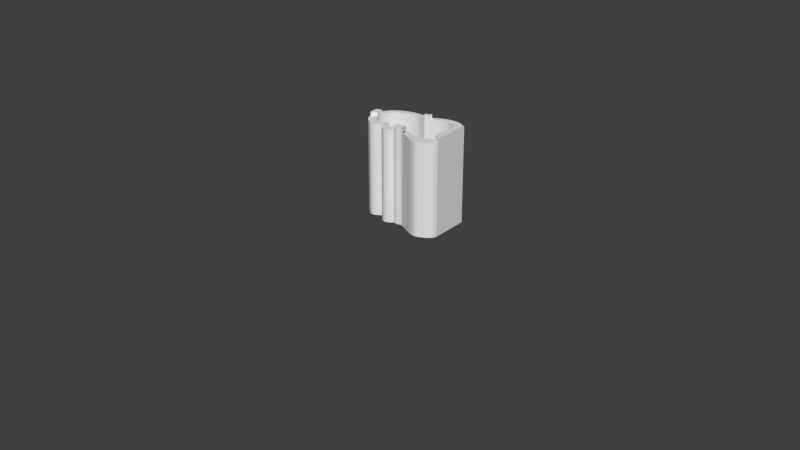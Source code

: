 # Source: noisa-solid-flaps-THICK.blend  (saved by Blender 2.71.0; exported with 4.5.12 LTS)
import bpy
from mathutils import Matrix  # noqa: F401  (used for matrix-valued properties, if any)

bpy.ops.wm.read_factory_settings(use_empty=True)
scene = bpy.context.scene
scene.name = 'Scene'

# ---- collections
col_collection_1 = bpy.data.collections.new('Collection 1'); scene.collection.children.link(col_collection_1)

# ---- materials (node trees are filled in below, after node groups)
mat_svgmat_007 = bpy.data.materials.new('SVGMat.007')
mat_svgmat_007.alpha_threshold = 0.0
mat_svgmat_007.use_transparent_shadow = False
mat_svgmat_007.diffuse_color = (0.2392, 1.0, 0.02353, 1.0)
mat_svgmat_007.roughness = 0.5
mat_svgmat_007.line_color = (0.0, 0.0, 0.0, 1.0)
mat_svgmat_005 = bpy.data.materials.new('SVGMat.005')
mat_svgmat_005.alpha_threshold = 0.0
mat_svgmat_005.use_transparent_shadow = False
mat_svgmat_005.diffuse_color = (0.2392, 1.0, 0.02353, 1.0)
mat_svgmat_005.roughness = 0.5
mat_svgmat_005.line_color = (0.0, 0.0, 0.0, 1.0)
mat_svgmat_004 = bpy.data.materials.new('SVGMat.004')
mat_svgmat_004.alpha_threshold = 0.0
mat_svgmat_004.use_transparent_shadow = False
mat_svgmat_004.diffuse_color = (0.2392, 1.0, 0.02353, 1.0)
mat_svgmat_004.roughness = 0.5
mat_svgmat_004.line_color = (0.0, 0.0, 0.0, 1.0)
mat_svgmat_003 = bpy.data.materials.new('SVGMat.003')
mat_svgmat_003.alpha_threshold = 0.0
mat_svgmat_003.use_transparent_shadow = False
mat_svgmat_003.diffuse_color = (0.2392, 1.0, 0.02353, 1.0)
mat_svgmat_003.roughness = 0.5
mat_svgmat_003.line_color = (0.0, 0.0, 0.0, 1.0)
mat_svgmat_002 = bpy.data.materials.new('SVGMat.002')
mat_svgmat_002.alpha_threshold = 0.0
mat_svgmat_002.use_transparent_shadow = False
mat_svgmat_002.diffuse_color = (0.2392, 1.0, 0.02353, 1.0)
mat_svgmat_002.roughness = 0.5
mat_svgmat_002.line_color = (0.0, 0.0, 0.0, 1.0)
mat_svgmat_001 = bpy.data.materials.new('SVGMat.001')
mat_svgmat_001.alpha_threshold = 0.0
mat_svgmat_001.use_transparent_shadow = False
mat_svgmat_001.diffuse_color = (0.2392, 1.0, 0.02353, 1.0)
mat_svgmat_001.roughness = 0.5
mat_svgmat_001.line_color = (0.0, 0.0, 0.0, 1.0)

# ---- material node trees

# ---- world
world_world = bpy.data.worlds.new('World'); scene.world = world_world
world_world.color = (0.05088, 0.05088, 0.05088)
world_world.use_sun_shadow = False
world_world.sun_shadow_jitter_overblur = 0.0
world_world.cycles.sampling_method = 'MANUAL'
world_world.cycles.sample_map_resolution = 256

# ---- meshes
me_mesh = bpy.data.meshes.new('Mesh')
me_mesh.from_pydata([(0.08648, -0.1185, -0.01), (0.0839, -0.1187, -0.01), (0.08123, -0.1177, -0.01), (0.0761, -0.1137, -0.01), (0.07275, -0.109, -0.01), (0.07094, -0.1038, -0.01), (0.07039, -0.09855, -0.01), (0.07086, -0.09362, -0.01), (0.07207, -0.08933, -0.01), (0.07377, -0.08604, -0.01), (0.07521, -0.08385, -0.01), (0.07666, -0.08167, -0.01), (0.07847, -0.0795, -0.01), (0.08096, -0.07731, -0.01), (0.08446, -0.07509, -0.01), (0.0893, -0.07284, -0.01), (0.0958, -0.07054, -0.01), (0.1023, -0.06913, -0.01), (0.1077, -0.06899, -0.01), (0.1121, -0.06968, -0.01), (0.1156, -0.07076, -0.01), (0.1183, -0.07179, -0.01), (0.1201, -0.07233, -0.01), (0.1212, -0.07194, -0.01), (0.1236, -0.06981, -0.01), (0.1279, -0.06703, -0.01), (0.1337, -0.06429, -0.01), (0.1404, -0.06229, -0.01), (0.1476, -0.06169, -0.01), (0.1547, -0.0632, -0.01), (0.1614, -0.06749, -0.01), (0.1646, -0.07086, -0.01), (0.167, -0.07406, -0.01), (0.1671, -0.116, -0.01), (0.1655, -0.12, -0.01), (0.1628, -0.1229, -0.01), (0.1594, -0.1251, -0.01), (0.1559, -0.1268, -0.01), (0.1526, -0.1285, -0.01), (0.1489, -0.1292, -0.01), (0.1445, -0.1284, -0.01), (0.1398, -0.1265, -0.01), (0.1351, -0.1241, -0.01), (0.1307, -0.1218, -0.01), (0.1269, -0.12, -0.01), (0.1251, -0.1192, -0.01), (0.1247, -0.1189, -0.01), (0.1239, -0.1188, -0.01), (0.123, -0.1189, -0.01), (0.1218, -0.119, -0.01), (0.1207, -0.1192, -0.01), (0.1197, -0.1194, -0.01), (0.1189, -0.1196, -0.01), (0.1183, -0.1197, -0.01), (0.1175, -0.1196, -0.01), (0.1167, -0.1195, -0.01), (0.1159, -0.1194, -0.01), (0.1151, -0.1193, -0.01), (0.1144, -0.1193, -0.01), (0.1139, -0.1195, -0.01), (0.1131, -0.12, -0.01), (0.1122, -0.1207, -0.01), (0.1111, -0.1214, -0.01), (0.11, -0.1222, -0.01), (0.1086, -0.1228, -0.01), (0.1071, -0.1233, -0.01), (0.1053, -0.1235, -0.01), (0.1028, -0.123, -0.01), (0.1007, -0.1216, -0.01), (0.09899, -0.1197, -0.01), (0.09765, -0.1177, -0.01), (0.0966, -0.1158, -0.01), (0.09579, -0.1144, -0.01), (0.09515, -0.1138, -0.01), (0.09427, -0.1143, -0.01), (0.0889, -0.1177, -0.01), (0.08648, -0.1185, -0.01), (0.08648, -0.1185, 0.5), (0.0839, -0.1187, 0.5), (0.08123, -0.1177, 0.5), (0.0761, -0.1137, 0.5), (0.07275, -0.109, 0.5), (0.07094, -0.1038, 0.5), (0.07039, -0.09855, 0.5), (0.07086, -0.09362, 0.5), (0.07207, -0.08933, 0.5), (0.07377, -0.08604, 0.5), (0.07521, -0.08385, 0.5), (0.07666, -0.08167, 0.5), (0.07847, -0.0795, 0.5), (0.08096, -0.07731, 0.5), (0.08446, -0.07509, 0.5), (0.0893, -0.07284, 0.5), (0.0958, -0.07054, 0.5), (0.1023, -0.06913, 0.5), (0.1077, -0.06899, 0.5), (0.1121, -0.06968, 0.5), (0.1156, -0.07076, 0.5), (0.1183, -0.07179, 0.5), (0.1201, -0.07233, 0.5), (0.1212, -0.07194, 0.5), (0.1236, -0.06981, 0.5), (0.1279, -0.06703, 0.5), (0.1337, -0.06429, 0.5), (0.1404, -0.06229, 0.5), (0.1476, -0.06169, 0.5), (0.1547, -0.0632, 0.5), (0.1614, -0.06749, 0.5), (0.1646, -0.07086, 0.5), (0.167, -0.07406, 0.5), (0.1671, -0.116, 0.5), (0.1655, -0.12, 0.5), (0.1628, -0.1229, 0.5), (0.1594, -0.1251, 0.5), (0.1559, -0.1268, 0.5), (0.1526, -0.1285, 0.5), (0.1489, -0.1292, 0.5), (0.1445, -0.1284, 0.5), (0.1398, -0.1265, 0.5), (0.1351, -0.1241, 0.5), (0.1307, -0.1218, 0.5), (0.1269, -0.12, 0.5), (0.1251, -0.1192, 0.5), (0.1247, -0.1189, 0.5), (0.1239, -0.1188, 0.5), (0.123, -0.1189, 0.5), (0.1218, -0.119, 0.5), (0.1207, -0.1192, 0.5), (0.1197, -0.1194, 0.5), (0.1189, -0.1196, 0.5), (0.1183, -0.1197, 0.5), (0.1175, -0.1196, 0.5), (0.1167, -0.1195, 0.5), (0.1159, -0.1194, 0.5), (0.1151, -0.1193, 0.5), (0.1144, -0.1193, 0.5), (0.1139, -0.1195, 0.5), (0.1131, -0.12, 0.5), (0.1122, -0.1207, 0.5), (0.1111, -0.1214, 0.5), (0.11, -0.1222, 0.5), (0.1086, -0.1228, 0.5), (0.1071, -0.1233, 0.5), (0.1053, -0.1235, 0.5), (0.1028, -0.123, 0.5), (0.1007, -0.1216, 0.5), (0.09899, -0.1197, 0.5), (0.09765, -0.1177, 0.5), (0.0966, -0.1158, 0.5), (0.09579, -0.1144, 0.5), (0.09515, -0.1138, 0.5), (0.09427, -0.1143, 0.5), (0.0889, -0.1177, 0.5), (0.08648, -0.1185, 0.5), (0.08405, -0.1176, 0.0444), (0.08174, -0.1168, 0.04441), (0.07687, -0.113, 0.04441), (0.07369, -0.1085, 0.04441), (0.07196, -0.1036, 0.04442), (0.07143, -0.09855, 0.04442), (0.07188, -0.09381, 0.04443), (0.07304, -0.08971, 0.04442), (0.07466, -0.08656, 0.04444), (0.07604, -0.0844, 0.04446), (0.07748, -0.08229, 0.04444), (0.07922, -0.08022, 0.04443), (0.08158, -0.07813, 0.04443), (0.08495, -0.07599, 0.04444), (0.08968, -0.07379, 0.04444), (0.09608, -0.07153, 0.04444), (0.1024, -0.07017, 0.04443), (0.1076, -0.07003, 0.04443), (0.1119, -0.07069, 0.04443), (0.1153, -0.07172, 0.04445), (0.1179, -0.07275, 0.04444), (0.1201, -0.07346, 0.04438), (0.1218, -0.07288, 0.0444), (0.1242, -0.07063, 0.04443), (0.1284, -0.06793, 0.04444), (0.134, -0.06526, 0.04443), (0.1406, -0.06331, 0.04442), (0.1475, -0.06275, 0.04441), (0.1543, -0.0642, 0.0444), (0.1607, -0.0683, 0.04442), (0.1638, -0.07152, 0.04444), (0.1659, -0.07442, 0.04438), (0.1661, -0.1158, 0.0444), (0.1646, -0.1194, 0.0444), (0.1621, -0.1221, 0.04442), (0.1589, -0.1242, 0.04444), (0.1554, -0.1259, 0.04446), (0.1522, -0.1275, 0.04442), (0.1489, -0.1281, 0.0444), (0.1448, -0.1274, 0.04442), (0.1402, -0.1256, 0.04444), (0.1355, -0.1232, 0.04446), (0.1311, -0.1209, 0.04445), (0.1273, -0.1191, 0.04446), (0.1256, -0.1183, 0.04443), (0.1251, -0.1179, 0.04439), (0.124, -0.1178, 0.04443), (0.1229, -0.1179, 0.04444), (0.1217, -0.118, 0.04445), (0.1205, -0.1182, 0.04445), (0.1195, -0.1184, 0.04446), (0.1188, -0.1186, 0.04444), (0.1183, -0.1186, 0.04443), (0.1176, -0.1186, 0.04445), (0.1168, -0.1185, 0.04446), (0.116, -0.1184, 0.04445), (0.1151, -0.1183, 0.04444), (0.1143, -0.1183, 0.04442), (0.1135, -0.1185, 0.04441), (0.1125, -0.1191, 0.04445), (0.1116, -0.1199, 0.04446), (0.1106, -0.1206, 0.04445), (0.1095, -0.1213, 0.04444), (0.1082, -0.1218, 0.04443), (0.1069, -0.1222, 0.04443), (0.1053, -0.1224, 0.04441), (0.1032, -0.122, 0.0444), (0.1014, -0.1208, 0.04441), (0.09981, -0.1191, 0.04443), (0.09852, -0.1172, 0.04445), (0.09748, -0.1153, 0.04446), (0.09661, -0.1137, 0.0444), (0.09532, -0.1126, 0.04439), (0.09378, -0.1133, 0.04443), (0.08844, -0.1168, 0.04442), (0.0862, -0.1177, 0.04436), (0.08644, -0.1176, 0.04436), (0.1168, -0.1185, 0.5), (0.116, -0.1184, 0.5), (0.1076, -0.07, 0.5), (0.1119, -0.07066, 0.5), (0.09851, -0.1172, 0.5), (0.09747, -0.1153, 0.5), (0.1661, -0.1158, 0.5), (0.1646, -0.1194, 0.5), (0.07747, -0.08227, 0.5), (0.07919, -0.0802, 0.5), (0.1229, -0.1179, 0.5), (0.1217, -0.118, 0.5), (0.1095, -0.1213, 0.5), (0.1083, -0.1219, 0.5), (0.134, -0.06523, 0.5), (0.1406, -0.06327, 0.5), (0.07365, -0.1085, 0.5), (0.07192, -0.1036, 0.5), (0.1402, -0.1256, 0.5), (0.1355, -0.1232, 0.5), (0.1151, -0.1183, 0.5), (0.1153, -0.07171, 0.5), (0.09657, -0.1137, 0.5), (0.1621, -0.1221, 0.5), (0.08156, -0.07811, 0.5), (0.1205, -0.1182, 0.5), (0.1069, -0.1223, 0.5), (0.1475, -0.0627, 0.5), (0.1311, -0.1209, 0.5), (0.0714, -0.09855, 0.5), (0.1143, -0.1183, 0.5), (0.1179, -0.07274, 0.5), (0.09531, -0.1127, 0.5), (0.1589, -0.1242, 0.5), (0.08494, -0.07597, 0.5), (0.1195, -0.1184, 0.5), (0.1053, -0.1224, 0.5), (0.1544, -0.06414, 0.5), (0.07184, -0.0938, 0.5), (0.1273, -0.1191, 0.5), (0.1135, -0.1185, 0.5), (0.1201, -0.07338, 0.5), (0.09379, -0.1134, 0.5), (0.1554, -0.1259, 0.5), (0.08967, -0.07377, 0.5), (0.1188, -0.1186, 0.5), (0.1031, -0.122, 0.5), (0.1607, -0.06827, 0.5), (0.073, -0.0897, 0.5), (0.1242, -0.1113, 0.5), (0.1125, -0.1192, 0.5), (0.1218, -0.07282, 0.5), (0.08846, -0.1168, 0.5), (0.08644, -0.1175, 0.5), (0.08404, -0.1176, 0.5), (0.1522, -0.1275, 0.5), (0.1183, -0.1187, 0.5), (0.09607, -0.07151, 0.5), (0.1013, -0.1208, 0.5), (0.1638, -0.0715, 0.5), (0.07464, -0.08654, 0.5), (0.1238, -0.1111, 0.5), (0.1116, -0.1199, 0.5), (0.1242, -0.0706, 0.5), (0.08616, -0.1176, 0.5), (0.08171, -0.1168, 0.5), (0.1489, -0.1282, 0.5), (0.1176, -0.1186, 0.5), (0.1024, -0.07013, 0.5), (0.09978, -0.1191, 0.5), (0.166, -0.0744, 0.5), (0.07604, -0.0844, 0.5), (0.124, -0.1178, 0.5), (0.1106, -0.1206, 0.5), (0.1284, -0.0679, 0.5), (0.07683, -0.113, 0.5), (0.1448, -0.1274, 0.5), (0.167, -0.07406, 0.52), (0.1671, -0.116, 0.52), (0.1661, -0.1158, 0.52), (0.166, -0.0744, 0.52), (0.1251, -0.1192, 0.52), (0.1247, -0.1189, 0.52), (0.1239, -0.1188, 0.52), (0.123, -0.1189, 0.52), (0.1218, -0.119, 0.52), (0.1207, -0.1192, 0.52), (0.1197, -0.1194, 0.52), (0.1189, -0.1196, 0.52), (0.1183, -0.1197, 0.52), (0.1175, -0.1196, 0.52), (0.1167, -0.1195, 0.52), (0.1159, -0.1194, 0.52), (0.1151, -0.1193, 0.52), (0.1144, -0.1193, 0.52), (0.1139, -0.1195, 0.52), (0.1168, -0.1185, 0.52), (0.116, -0.1184, 0.52), (0.1229, -0.1179, 0.52), (0.1217, -0.118, 0.52), (0.1151, -0.1183, 0.52), (0.1205, -0.1182, 0.52), (0.1143, -0.1183, 0.52), (0.1195, -0.1184, 0.52), (0.1135, -0.1185, 0.52), (0.1188, -0.1186, 0.52), (0.1242, -0.1113, 0.52), (0.1183, -0.1187, 0.52), (0.1238, -0.1111, 0.52), (0.1176, -0.1186, 0.52), (0.124, -0.1178, 0.52), (0.1183, -0.07179, 0.52), (0.1201, -0.07233, 0.52), (0.1212, -0.07194, 0.52), (0.1236, -0.06981, 0.52), (0.1179, -0.07274, 0.52), (0.1201, -0.07338, 0.52), (0.1218, -0.07282, 0.52), (0.1242, -0.0706, 0.52), (0.07094, -0.1038, 0.52), (0.07039, -0.09855, 0.52), (0.07086, -0.09362, 0.52), (0.07192, -0.1036, 0.52), (0.0714, -0.09855, 0.52), (0.07184, -0.0938, 0.52), (0.1168, -0.1185, 0.0009963), (0.1168, -0.1185, 0.5), (0.116, -0.1184, 0.5), (0.116, -0.1184, 0.0009923), (0.1076, -0.07003, 0.0009651), (0.1076, -0.07, 0.5), (0.1119, -0.07066, 0.5), (0.1119, -0.07069, 0.0009713), (0.09852, -0.1172, 0.0009849), (0.09851, -0.1172, 0.5), (0.09747, -0.1153, 0.5), (0.09748, -0.1153, 0.0009943), (0.1661, -0.1158, 0.0009362), (0.1661, -0.1158, 0.5), (0.1646, -0.1194, 0.5), (0.1646, -0.1194, 0.0009407), (0.07748, -0.08229, 0.0009787), (0.07747, -0.08227, 0.5), (0.07919, -0.0802, 0.5), (0.07922, -0.08022, 0.0009692), (0.1229, -0.1179, 0.0009828), (0.1229, -0.1179, 0.5), (0.1217, -0.118, 0.5), (0.1217, -0.118, 0.0009894), (0.1095, -0.1213, 0.0009762), (0.1095, -0.1213, 0.5), (0.1083, -0.1219, 0.5), (0.1082, -0.1218, 0.0009694), (0.134, -0.06526, 0.0009697), (0.134, -0.06523, 0.5), (0.1406, -0.06327, 0.5), (0.1406, -0.06331, 0.0009606), (0.07369, -0.1085, 0.0009509), (0.07365, -0.1085, 0.5), (0.07192, -0.1036, 0.5), (0.07196, -0.1036, 0.0009568), (0.1402, -0.1256, 0.0009816), (0.1402, -0.1256, 0.5), (0.1355, -0.1232, 0.5), (0.1355, -0.1232, 0.0009952), (0.116, -0.1184, 0.0009923), (0.116, -0.1184, 0.5), (0.1151, -0.1183, 0.5), (0.1151, -0.1183, 0.0009773), (0.1119, -0.07069, 0.0009713), (0.1119, -0.07066, 0.5), (0.1153, -0.07171, 0.5), (0.1153, -0.07172, 0.0009848), (0.09748, -0.1153, 0.0009943), (0.09747, -0.1153, 0.5), (0.09657, -0.1137, 0.5), (0.09661, -0.1137, 0.0009425), (0.1646, -0.1194, 0.0009407), (0.1646, -0.1194, 0.5), (0.1621, -0.1221, 0.5), (0.1621, -0.1221, 0.0009551), (0.07922, -0.08022, 0.0009692), (0.07919, -0.0802, 0.5), (0.08156, -0.07811, 0.5), (0.08158, -0.07813, 0.000969), (0.1217, -0.118, 0.0009894), (0.1217, -0.118, 0.5), (0.1205, -0.1182, 0.5), (0.1205, -0.1182, 0.0009926), (0.1082, -0.1218, 0.0009694), (0.1083, -0.1219, 0.5), (0.1069, -0.1223, 0.5), (0.1069, -0.1222, 0.0009653), (0.1406, -0.06331, 0.0009606), (0.1406, -0.06327, 0.5), (0.1475, -0.0627, 0.5), (0.1475, -0.06275, 0.0009488), (0.1355, -0.1232, 0.0009952), (0.1355, -0.1232, 0.5), (0.1311, -0.1209, 0.5), (0.1311, -0.1209, 0.000989), (0.07196, -0.1036, 0.0009568), (0.07192, -0.1036, 0.5), (0.0714, -0.09855, 0.5), (0.07143, -0.09855, 0.0009623), (0.1151, -0.1183, 0.0009773), (0.1151, -0.1183, 0.5), (0.1143, -0.1183, 0.5), (0.1143, -0.1183, 0.0009531), (0.1153, -0.07172, 0.0009848), (0.1153, -0.07171, 0.5), (0.1179, -0.07274, 0.5), (0.1179, -0.07275, 0.0009818), (0.09661, -0.1137, 0.0009425), (0.09657, -0.1137, 0.5), (0.09531, -0.1127, 0.5), (0.09532, -0.1126, 0.0009238), (0.1621, -0.1221, 0.0009551), (0.1621, -0.1221, 0.5), (0.1589, -0.1242, 0.5), (0.1589, -0.1242, 0.0009756), (0.08158, -0.07813, 0.000969), (0.08156, -0.07811, 0.5), (0.08494, -0.07597, 0.5), (0.08495, -0.07599, 0.000974), (0.1205, -0.1182, 0.0009926), (0.1205, -0.1182, 0.5), (0.1195, -0.1184, 0.5), (0.1195, -0.1184, 0.0009933), (0.1069, -0.1222, 0.0009653), (0.1069, -0.1223, 0.5), (0.1053, -0.1224, 0.5), (0.1053, -0.1224, 0.0009472), (0.1475, -0.06275, 0.0009488), (0.1475, -0.0627, 0.5), (0.1544, -0.06414, 0.5), (0.1543, -0.0642, 0.0009394), (0.07143, -0.09855, 0.0009623), (0.0714, -0.09855, 0.5), (0.07184, -0.0938, 0.5), (0.07188, -0.09381, 0.0009648), (0.1311, -0.1209, 0.000989), (0.1311, -0.1209, 0.5), (0.1273, -0.1191, 0.5), (0.1273, -0.1191, 0.0009965), (0.1143, -0.1183, 0.0009531), (0.1143, -0.1183, 0.5), (0.1135, -0.1185, 0.5), (0.1135, -0.1185, 0.0009464), (0.1179, -0.07275, 0.0009818), (0.1179, -0.07274, 0.5), (0.1201, -0.07338, 0.5), (0.1201, -0.07346, 0.0009185), (0.09532, -0.1126, 0.0009238), (0.09531, -0.1127, 0.5), (0.09379, -0.1134, 0.5), (0.09378, -0.1133, 0.0009712), (0.1589, -0.1242, 0.0009756), (0.1589, -0.1242, 0.5), (0.1554, -0.1259, 0.5), (0.1554, -0.1259, 0.0009991), (0.08495, -0.07599, 0.000974), (0.08494, -0.07597, 0.5), (0.08967, -0.07377, 0.5), (0.08968, -0.07379, 0.0009801), (0.1195, -0.1184, 0.0009933), (0.1195, -0.1184, 0.5), (0.1188, -0.1186, 0.5), (0.1188, -0.1186, 0.0009752), (0.1053, -0.1224, 0.0009472), (0.1053, -0.1224, 0.5), (0.1031, -0.122, 0.5), (0.1032, -0.122, 0.0009371), (0.1543, -0.0642, 0.0009394), (0.1544, -0.06414, 0.5), (0.1607, -0.06827, 0.5), (0.1607, -0.0683, 0.0009567), (0.07188, -0.09381, 0.0009648), (0.07184, -0.0938, 0.5), (0.073, -0.0897, 0.5), (0.07304, -0.08971, 0.0009616), (0.1273, -0.1191, 0.0009965), (0.1273, -0.1191, 0.5), (0.1256, -0.1183, 0.5), (0.1256, -0.1183, 0.000967), (0.1135, -0.1185, 0.0009464), (0.1135, -0.1185, 0.5), (0.1125, -0.1192, 0.5), (0.1125, -0.1191, 0.0009844), (0.1201, -0.07346, 0.0009185), (0.1201, -0.07338, 0.5), (0.1218, -0.07282, 0.5), (0.1218, -0.07288, 0.0009356), (0.09378, -0.1133, 0.0009712), (0.09379, -0.1134, 0.5), (0.08846, -0.1168, 0.5), (0.08844, -0.1168, 0.0009551), (0.08644, -0.1176, 0.0008935), (0.08644, -0.1175, 0.5), (0.08404, -0.1176, 0.5), (0.08405, -0.1176, 0.0009382), (0.1554, -0.1259, 0.0009991), (0.1554, -0.1259, 0.5), (0.1522, -0.1275, 0.5), (0.1522, -0.1275, 0.0009547), (0.1188, -0.1186, 0.0009752), (0.1188, -0.1186, 0.5), (0.1183, -0.1187, 0.5), (0.1183, -0.1186, 0.0009675), (0.08968, -0.07379, 0.0009801), (0.08967, -0.07377, 0.5), (0.09607, -0.07151, 0.5), (0.09608, -0.07153, 0.0009747), (0.1032, -0.122, 0.0009371), (0.1031, -0.122, 0.5), (0.1013, -0.1208, 0.5), (0.1014, -0.1208, 0.0009523), (0.1607, -0.0683, 0.0009567), (0.1607, -0.06827, 0.5), (0.1638, -0.0715, 0.5), (0.1638, -0.07152, 0.0009756), (0.07304, -0.08971, 0.0009616), (0.073, -0.0897, 0.5), (0.07464, -0.08654, 0.5), (0.07466, -0.08656, 0.000979), (0.1256, -0.1183, 0.000967), (0.1256, -0.1183, 0.5), (0.1251, -0.118, 0.5), (0.1251, -0.1179, 0.0009294), (0.1125, -0.1191, 0.0009844), (0.1125, -0.1192, 0.5), (0.1116, -0.1199, 0.5), (0.1116, -0.1199, 0.0009976), (0.1218, -0.07288, 0.0009356), (0.1218, -0.07282, 0.5), (0.1242, -0.0706, 0.5), (0.1242, -0.07063, 0.0009684), (0.08844, -0.1168, 0.0009551), (0.08846, -0.1168, 0.5), (0.08616, -0.1176, 0.5), (0.0862, -0.1177, 0.0008935), (0.08405, -0.1176, 0.0009382), (0.08404, -0.1176, 0.5), (0.08171, -0.1168, 0.5), (0.08174, -0.1168, 0.0009434), (0.1522, -0.1275, 0.0009547), (0.1522, -0.1275, 0.5), (0.1489, -0.1282, 0.5), (0.1489, -0.1281, 0.0009362), (0.1183, -0.1186, 0.0009675), (0.1183, -0.1187, 0.5), (0.1176, -0.1186, 0.5), (0.1176, -0.1186, 0.0009842), (0.09608, -0.07153, 0.0009747), (0.09607, -0.07151, 0.5), (0.1024, -0.07013, 0.5), (0.1024, -0.07017, 0.0009637), (0.1014, -0.1208, 0.0009523), (0.1013, -0.1208, 0.5), (0.09978, -0.1191, 0.5), (0.09981, -0.1191, 0.0009694), (0.1638, -0.07152, 0.0009756), (0.1638, -0.0715, 0.5), (0.166, -0.0744, 0.5), (0.1659, -0.07442, 0.0009172), (0.07466, -0.08656, 0.000979), (0.07464, -0.08654, 0.5), (0.07604, -0.0844, 0.5), (0.07604, -0.0844, 0.0009978), (0.1251, -0.1179, 0.0009294), (0.1251, -0.118, 0.5), (0.124, -0.1178, 0.5), (0.124, -0.1178, 0.0009673), (0.1116, -0.1199, 0.0009976), (0.1116, -0.1199, 0.5), (0.1106, -0.1206, 0.5), (0.1106, -0.1206, 0.0009854), (0.1242, -0.07063, 0.0009684), (0.1242, -0.0706, 0.5), (0.1284, -0.0679, 0.5), (0.1284, -0.06793, 0.000974), (0.08174, -0.1168, 0.0009434), (0.08171, -0.1168, 0.5), (0.07683, -0.113, 0.5), (0.07687, -0.113, 0.000948), (0.1489, -0.1281, 0.0009362), (0.1489, -0.1282, 0.5), (0.1448, -0.1274, 0.5), (0.1448, -0.1274, 0.000963), (0.1176, -0.1186, 0.0009842), (0.1176, -0.1186, 0.5), (0.1168, -0.1185, 0.5), (0.1168, -0.1185, 0.0009963), (0.1024, -0.07017, 0.0009637), (0.1024, -0.07013, 0.5), (0.1076, -0.07, 0.5), (0.1076, -0.07003, 0.0009651), (0.09981, -0.1191, 0.0009694), (0.09978, -0.1191, 0.5), (0.09851, -0.1172, 0.5), (0.09852, -0.1172, 0.0009849), (0.1659, -0.07442, 0.0009172), (0.166, -0.0744, 0.5), (0.1661, -0.1158, 0.5), (0.1661, -0.1158, 0.0009362), (0.07604, -0.0844, 0.0009978), (0.07604, -0.0844, 0.5), (0.07747, -0.08227, 0.5), (0.07748, -0.08229, 0.0009787), (0.124, -0.1178, 0.0009673), (0.124, -0.1178, 0.5), (0.1229, -0.1179, 0.5), (0.1229, -0.1179, 0.0009828), (0.1106, -0.1206, 0.0009854), (0.1106, -0.1206, 0.5), (0.1095, -0.1213, 0.5), (0.1095, -0.1213, 0.0009762), (0.1284, -0.06793, 0.000974), (0.1284, -0.0679, 0.5), (0.134, -0.06523, 0.5), (0.134, -0.06526, 0.0009697), (0.07687, -0.113, 0.000948), (0.07683, -0.113, 0.5), (0.07365, -0.1085, 0.5), (0.07369, -0.1085, 0.0009509), (0.1448, -0.1274, 0.000963), (0.1448, -0.1274, 0.5), (0.1402, -0.1256, 0.5), (0.1402, -0.1256, 0.0009816), (0.1242, -0.0706, 0.5), (0.1218, -0.07282, 0.5), (0.1218, -0.07282, 0.52), (0.1242, -0.0706, 0.52), (0.1183, -0.1187, 0.5), (0.1188, -0.1186, 0.5), (0.1188, -0.1186, 0.52), (0.1183, -0.1187, 0.52), (0.1176, -0.1186, 0.5), (0.1183, -0.1187, 0.5), (0.1183, -0.1187, 0.52), (0.1176, -0.1186, 0.52), (0.1135, -0.1185, 0.5), (0.1143, -0.1183, 0.5), (0.1143, -0.1183, 0.52), (0.1135, -0.1185, 0.52), (0.1143, -0.1183, 0.5), (0.1151, -0.1183, 0.5), (0.1151, -0.1183, 0.52), (0.1143, -0.1183, 0.52), (0.1229, -0.1179, 0.5), (0.124, -0.1178, 0.5), (0.124, -0.1178, 0.52), (0.1229, -0.1179, 0.52), (0.1151, -0.1183, 0.5), (0.116, -0.1184, 0.5), (0.116, -0.1184, 0.52), (0.1151, -0.1183, 0.52), (0.1661, -0.1158, 0.5), (0.166, -0.0744, 0.5), (0.166, -0.0744, 0.52), (0.1661, -0.1158, 0.52), (0.1205, -0.1182, 0.5), (0.1217, -0.118, 0.5), (0.1217, -0.118, 0.52), (0.1205, -0.1182, 0.52), (0.1195, -0.1184, 0.5), (0.1205, -0.1182, 0.5), (0.1205, -0.1182, 0.52), (0.1195, -0.1184, 0.52), (0.1217, -0.118, 0.5), (0.1229, -0.1179, 0.5), (0.1229, -0.1179, 0.52), (0.1217, -0.118, 0.52), (0.1188, -0.1186, 0.5), (0.1195, -0.1184, 0.5), (0.1195, -0.1184, 0.52), (0.1188, -0.1186, 0.52), (0.1168, -0.1185, 0.5), (0.1176, -0.1186, 0.5), (0.1176, -0.1186, 0.52), (0.1168, -0.1185, 0.52), (0.124, -0.1178, 0.5), (0.1251, -0.118, 0.5), (0.1251, -0.118, 0.52), (0.124, -0.1178, 0.52), (0.116, -0.1184, 0.5), (0.1168, -0.1185, 0.5), (0.1168, -0.1185, 0.52), (0.116, -0.1184, 0.52), (0.1218, -0.07282, 0.5), (0.1201, -0.07338, 0.5), (0.1201, -0.07338, 0.52), (0.1218, -0.07282, 0.52), (0.1201, -0.07338, 0.5), (0.1179, -0.07274, 0.5), (0.1179, -0.07274, 0.52), (0.1201, -0.07338, 0.52), (0.07184, -0.0938, 0.5), (0.0714, -0.09855, 0.5), (0.0714, -0.09855, 0.52), (0.07184, -0.0938, 0.52), (0.0714, -0.09855, 0.5), (0.07192, -0.1036, 0.5), (0.07192, -0.1036, 0.52), (0.0714, -0.09855, 0.52), (0.1168, -0.1185, 0.0009963), (0.1168, -0.1185, 0.5), (0.116, -0.1184, 0.5), (0.116, -0.1184, 0.0009923), (0.1076, -0.07003, 0.0009651), (0.1076, -0.07, 0.5), (0.1119, -0.07066, 0.5), (0.1119, -0.07069, 0.0009713), (0.09852, -0.1172, 0.0009849), (0.09851, -0.1172, 0.5), (0.09747, -0.1153, 0.5), (0.09748, -0.1153, 0.0009943), (0.1661, -0.1158, 0.0009362), (0.1661, -0.1158, 0.5), (0.1646, -0.1194, 0.5), (0.1646, -0.1194, 0.0009407), (0.07748, -0.08229, 0.0009787), (0.07747, -0.08227, 0.5), (0.07919, -0.0802, 0.5), (0.07922, -0.08022, 0.0009692), (0.1229, -0.1179, 0.0009828), (0.1229, -0.1179, 0.5), (0.1217, -0.118, 0.5), (0.1217, -0.118, 0.0009894), (0.1095, -0.1213, 0.0009762), (0.1095, -0.1213, 0.5), (0.1083, -0.1219, 0.5), (0.1082, -0.1218, 0.0009694), (0.134, -0.06526, 0.0009697), (0.134, -0.06523, 0.5), (0.1406, -0.06327, 0.5), (0.1406, -0.06331, 0.0009606), (0.07369, -0.1085, 0.0009509), (0.07365, -0.1085, 0.5), (0.07192, -0.1036, 0.5), (0.07196, -0.1036, 0.0009568), (0.1402, -0.1256, 0.0009816), (0.1402, -0.1256, 0.5), (0.1355, -0.1232, 0.5), (0.1355, -0.1232, 0.0009952), (0.116, -0.1184, 0.0009923), (0.116, -0.1184, 0.5), (0.1151, -0.1183, 0.5), (0.1151, -0.1183, 0.0009773), (0.1119, -0.07069, 0.0009713), (0.1119, -0.07066, 0.5), (0.1153, -0.07171, 0.5), (0.1153, -0.07172, 0.0009848), (0.09748, -0.1153, 0.0009943), (0.09747, -0.1153, 0.5), (0.09657, -0.1137, 0.5), (0.09661, -0.1137, 0.0009425), (0.1646, -0.1194, 0.0009407), (0.1646, -0.1194, 0.5), (0.1621, -0.1221, 0.5), (0.1621, -0.1221, 0.0009551), (0.07922, -0.08022, 0.0009692), (0.07919, -0.0802, 0.5), (0.08156, -0.07811, 0.5), (0.08158, -0.07813, 0.000969), (0.1217, -0.118, 0.0009894), (0.1217, -0.118, 0.5), (0.1205, -0.1182, 0.5), (0.1205, -0.1182, 0.0009926), (0.1082, -0.1218, 0.0009694), (0.1083, -0.1219, 0.5), (0.1069, -0.1223, 0.5), (0.1069, -0.1222, 0.0009653), (0.1406, -0.06331, 0.0009606), (0.1406, -0.06327, 0.5), (0.1475, -0.0627, 0.5), (0.1475, -0.06275, 0.0009488), (0.1355, -0.1232, 0.0009952), (0.1355, -0.1232, 0.5), (0.1311, -0.1209, 0.5), (0.1311, -0.1209, 0.000989), (0.07196, -0.1036, 0.0009568), (0.07192, -0.1036, 0.5), (0.0714, -0.09855, 0.5), (0.07143, -0.09855, 0.0009623), (0.1151, -0.1183, 0.0009773), (0.1151, -0.1183, 0.5), (0.1143, -0.1183, 0.5), (0.1143, -0.1183, 0.0009531), (0.1153, -0.07172, 0.0009848), (0.1153, -0.07171, 0.5), (0.1179, -0.07274, 0.5), (0.1179, -0.07275, 0.0009818), (0.09661, -0.1137, 0.0009425), (0.09657, -0.1137, 0.5), (0.09531, -0.1127, 0.5), (0.09532, -0.1126, 0.0009238), (0.1621, -0.1221, 0.0009551), (0.1621, -0.1221, 0.5), (0.1589, -0.1242, 0.5), (0.1589, -0.1242, 0.0009756), (0.08158, -0.07813, 0.000969), (0.08156, -0.07811, 0.5), (0.08494, -0.07597, 0.5), (0.08495, -0.07599, 0.000974), (0.1205, -0.1182, 0.0009926), (0.1205, -0.1182, 0.5), (0.1195, -0.1184, 0.5), (0.1195, -0.1184, 0.0009933), (0.1069, -0.1222, 0.0009653), (0.1069, -0.1223, 0.5), (0.1053, -0.1224, 0.5), (0.1053, -0.1224, 0.0009472), (0.1475, -0.06275, 0.0009488), (0.1475, -0.0627, 0.5), (0.1544, -0.06414, 0.5), (0.1543, -0.0642, 0.0009394), (0.07143, -0.09855, 0.0009623), (0.0714, -0.09855, 0.5), (0.07184, -0.0938, 0.5), (0.07188, -0.09381, 0.0009648), (0.1311, -0.1209, 0.000989), (0.1311, -0.1209, 0.5), (0.1273, -0.1191, 0.5), (0.1273, -0.1191, 0.0009965), (0.1143, -0.1183, 0.0009531), (0.1143, -0.1183, 0.5), (0.1135, -0.1185, 0.5), (0.1135, -0.1185, 0.0009464), (0.1179, -0.07275, 0.0009818), (0.1179, -0.07274, 0.5), (0.1201, -0.07338, 0.5), (0.1201, -0.07346, 0.0009185), (0.09532, -0.1126, 0.0009238), (0.09531, -0.1127, 0.5), (0.09379, -0.1134, 0.5), (0.09378, -0.1133, 0.0009712), (0.1589, -0.1242, 0.0009756), (0.1589, -0.1242, 0.5), (0.1554, -0.1259, 0.5), (0.1554, -0.1259, 0.0009991), (0.08495, -0.07599, 0.000974), (0.08494, -0.07597, 0.5), (0.08967, -0.07377, 0.5), (0.08968, -0.07379, 0.0009801), (0.1195, -0.1184, 0.0009933), (0.1195, -0.1184, 0.5), (0.1188, -0.1186, 0.5), (0.1188, -0.1186, 0.0009752), (0.1053, -0.1224, 0.0009472), (0.1053, -0.1224, 0.5), (0.1031, -0.122, 0.5), (0.1032, -0.122, 0.0009371), (0.1543, -0.0642, 0.0009394), (0.1544, -0.06414, 0.5), (0.1607, -0.06827, 0.5), (0.1607, -0.0683, 0.0009567), (0.07188, -0.09381, 0.0009648), (0.07184, -0.0938, 0.5), (0.073, -0.0897, 0.5), (0.07304, -0.08971, 0.0009616), (0.1273, -0.1191, 0.0009965), (0.1273, -0.1191, 0.5), (0.1256, -0.1183, 0.5), (0.1256, -0.1183, 0.000967), (0.1135, -0.1185, 0.0009464), (0.1135, -0.1185, 0.5), (0.1125, -0.1192, 0.5), (0.1125, -0.1191, 0.0009844), (0.1201, -0.07346, 0.0009185), (0.1201, -0.07338, 0.5), (0.1218, -0.07282, 0.5), (0.1218, -0.07288, 0.0009356), (0.09378, -0.1133, 0.0009712), (0.09379, -0.1134, 0.5), (0.08846, -0.1168, 0.5), (0.08844, -0.1168, 0.0009551), (0.08644, -0.1176, 0.0008935), (0.08644, -0.1175, 0.5), (0.08404, -0.1176, 0.5), (0.08405, -0.1176, 0.0009382), (0.1554, -0.1259, 0.0009991), (0.1554, -0.1259, 0.5), (0.1522, -0.1275, 0.5), (0.1522, -0.1275, 0.0009547), (0.1188, -0.1186, 0.0009752), (0.1188, -0.1186, 0.5), (0.1183, -0.1187, 0.5), (0.1183, -0.1186, 0.0009675), (0.08968, -0.07379, 0.0009801), (0.08967, -0.07377, 0.5), (0.09607, -0.07151, 0.5), (0.09608, -0.07153, 0.0009747), (0.1032, -0.122, 0.0009371), (0.1031, -0.122, 0.5), (0.1013, -0.1208, 0.5), (0.1014, -0.1208, 0.0009523), (0.1607, -0.0683, 0.0009567), (0.1607, -0.06827, 0.5), (0.1638, -0.0715, 0.5), (0.1638, -0.07152, 0.0009756), (0.07304, -0.08971, 0.0009616), (0.073, -0.0897, 0.5), (0.07464, -0.08654, 0.5), (0.07466, -0.08656, 0.000979), (0.1256, -0.1183, 0.000967), (0.1256, -0.1183, 0.5), (0.1251, -0.118, 0.5), (0.1251, -0.1179, 0.0009294), (0.1125, -0.1191, 0.0009844), (0.1125, -0.1192, 0.5), (0.1116, -0.1199, 0.5), (0.1116, -0.1199, 0.0009976), (0.1218, -0.07288, 0.0009356), (0.1218, -0.07282, 0.5), (0.1242, -0.0706, 0.5), (0.1242, -0.07063, 0.0009684), (0.08844, -0.1168, 0.0009551), (0.08846, -0.1168, 0.5), (0.08616, -0.1176, 0.5), (0.0862, -0.1177, 0.0008935), (0.08405, -0.1176, 0.0009382), (0.08404, -0.1176, 0.5), (0.08171, -0.1168, 0.5), (0.08174, -0.1168, 0.0009434), (0.1522, -0.1275, 0.0009547), (0.1522, -0.1275, 0.5), (0.1489, -0.1282, 0.5), (0.1489, -0.1281, 0.0009362), (0.1183, -0.1186, 0.0009675), (0.1183, -0.1187, 0.5), (0.1176, -0.1186, 0.5), (0.1176, -0.1186, 0.0009842), (0.09608, -0.07153, 0.0009747), (0.09607, -0.07151, 0.5), (0.1024, -0.07013, 0.5), (0.1024, -0.07017, 0.0009637), (0.1014, -0.1208, 0.0009523), (0.1013, -0.1208, 0.5), (0.09978, -0.1191, 0.5), (0.09981, -0.1191, 0.0009694), (0.1638, -0.07152, 0.0009756), (0.1638, -0.0715, 0.5), (0.166, -0.0744, 0.5), (0.1659, -0.07442, 0.0009172), (0.07466, -0.08656, 0.000979), (0.07464, -0.08654, 0.5), (0.07604, -0.0844, 0.5), (0.07604, -0.0844, 0.0009978), (0.1251, -0.1179, 0.0009294), (0.1251, -0.118, 0.5), (0.124, -0.1178, 0.5), (0.124, -0.1178, 0.0009673), (0.1116, -0.1199, 0.0009976), (0.1116, -0.1199, 0.5), (0.1106, -0.1206, 0.5), (0.1106, -0.1206, 0.0009854), (0.1242, -0.07063, 0.0009684), (0.1242, -0.0706, 0.5), (0.1284, -0.0679, 0.5), (0.1284, -0.06793, 0.000974), (0.08174, -0.1168, 0.0009434), (0.08171, -0.1168, 0.5), (0.07683, -0.113, 0.5), (0.07687, -0.113, 0.000948), (0.1489, -0.1281, 0.0009362), (0.1489, -0.1282, 0.5), (0.1448, -0.1274, 0.5), (0.1448, -0.1274, 0.000963), (0.1176, -0.1186, 0.0009842), (0.1176, -0.1186, 0.5), (0.1168, -0.1185, 0.5), (0.1168, -0.1185, 0.0009963), (0.1024, -0.07017, 0.0009637), (0.1024, -0.07013, 0.5), (0.1076, -0.07, 0.5), (0.1076, -0.07003, 0.0009651), (0.09981, -0.1191, 0.0009694), (0.09978, -0.1191, 0.5), (0.09851, -0.1172, 0.5), (0.09852, -0.1172, 0.0009849), (0.1659, -0.07442, 0.0009172), (0.166, -0.0744, 0.5), (0.1661, -0.1158, 0.5), (0.1661, -0.1158, 0.0009362), (0.07604, -0.0844, 0.0009978), (0.07604, -0.0844, 0.5), (0.07747, -0.08227, 0.5), (0.07748, -0.08229, 0.0009787), (0.124, -0.1178, 0.0009673), (0.124, -0.1178, 0.5), (0.1229, -0.1179, 0.5), (0.1229, -0.1179, 0.0009828), (0.1106, -0.1206, 0.0009854), (0.1106, -0.1206, 0.5), (0.1095, -0.1213, 0.5), (0.1095, -0.1213, 0.0009762), (0.1284, -0.06793, 0.000974), (0.1284, -0.0679, 0.5), (0.134, -0.06523, 0.5), (0.134, -0.06526, 0.0009697), (0.07687, -0.113, 0.000948), (0.07683, -0.113, 0.5), (0.07365, -0.1085, 0.5), (0.07369, -0.1085, 0.0009509), (0.1448, -0.1274, 0.000963), (0.1448, -0.1274, 0.5), (0.1402, -0.1256, 0.5), (0.1402, -0.1256, 0.0009816), (0.1242, -0.0706, 0.5), (0.1218, -0.07282, 0.5), (0.1218, -0.07282, 0.52), (0.1242, -0.0706, 0.52), (0.1183, -0.1187, 0.5), (0.1188, -0.1186, 0.5), (0.1188, -0.1186, 0.52), (0.1183, -0.1187, 0.52), (0.1176, -0.1186, 0.5), (0.1183, -0.1187, 0.5), (0.1183, -0.1187, 0.52), (0.1176, -0.1186, 0.52), (0.1135, -0.1185, 0.5), (0.1143, -0.1183, 0.5), (0.1143, -0.1183, 0.52), (0.1135, -0.1185, 0.52), (0.1143, -0.1183, 0.5), (0.1151, -0.1183, 0.5), (0.1151, -0.1183, 0.52), (0.1143, -0.1183, 0.52), (0.1229, -0.1179, 0.5), (0.124, -0.1178, 0.5), (0.124, -0.1178, 0.52), (0.1229, -0.1179, 0.52), (0.1151, -0.1183, 0.5), (0.116, -0.1184, 0.5), (0.116, -0.1184, 0.52), (0.1151, -0.1183, 0.52), (0.1661, -0.1158, 0.5), (0.166, -0.0744, 0.5), (0.166, -0.0744, 0.52), (0.1661, -0.1158, 0.52), (0.1205, -0.1182, 0.5), (0.1217, -0.118, 0.5), (0.1217, -0.118, 0.52), (0.1205, -0.1182, 0.52), (0.1195, -0.1184, 0.5), (0.1205, -0.1182, 0.5), (0.1205, -0.1182, 0.52), (0.1195, -0.1184, 0.52), (0.1217, -0.118, 0.5), (0.1229, -0.1179, 0.5), (0.1229, -0.1179, 0.52), (0.1217, -0.118, 0.52), (0.1188, -0.1186, 0.5), (0.1195, -0.1184, 0.5), (0.1195, -0.1184, 0.52), (0.1188, -0.1186, 0.52), (0.1168, -0.1185, 0.5), (0.1176, -0.1186, 0.5), (0.1176, -0.1186, 0.52), (0.1168, -0.1185, 0.52), (0.124, -0.1178, 0.5), (0.1251, -0.118, 0.5), (0.1251, -0.118, 0.52), (0.124, -0.1178, 0.52), (0.116, -0.1184, 0.5), (0.1168, -0.1185, 0.5), (0.1168, -0.1185, 0.52), (0.116, -0.1184, 0.52), (0.1218, -0.07282, 0.5), (0.1201, -0.07338, 0.5), (0.1201, -0.07338, 0.52), (0.1218, -0.07282, 0.52), (0.1201, -0.07338, 0.5), (0.1179, -0.07274, 0.5), (0.1179, -0.07274, 0.52), (0.1201, -0.07338, 0.52), (0.07184, -0.0938, 0.5), (0.0714, -0.09855, 0.5), (0.0714, -0.09855, 0.52), (0.07184, -0.0938, 0.52), (0.0714, -0.09855, 0.5), (0.07192, -0.1036, 0.5), (0.07192, -0.1036, 0.52), (0.0714, -0.09855, 0.52), (0.1166, -0.1115, 0.0009963), (0.1166, -0.1115, 0.5), (0.1158, -0.1114, 0.5), (0.1158, -0.1114, 0.0009923), (0.1085, -0.0748, 0.0009651), (0.1085, -0.07478, 0.5), (0.1123, -0.07528, 0.5), (0.1122, -0.0753, 0.0009713), (0.1006, -0.1105, 0.0009849), (0.1006, -0.1105, 0.5), (0.09969, -0.109, 0.5), (0.09969, -0.109, 0.0009943), (0.1595, -0.1094, 0.0009362), (0.1596, -0.1094, 0.5), (0.1583, -0.1122, 0.5), (0.1582, -0.1121, 0.0009407), (0.08225, -0.08407, 0.0009787), (0.08223, -0.08406, 0.5), (0.08374, -0.08249, 0.5), (0.08376, -0.08251, 0.0009692), (0.1218, -0.111, 0.0009828), (0.1219, -0.111, 0.5), (0.1208, -0.1111, 0.5), (0.1208, -0.1111, 0.0009894), (0.1102, -0.1136, 0.0009762), (0.1102, -0.1136, 0.5), (0.1091, -0.114, 0.5), (0.1091, -0.114, 0.0009694), (0.1316, -0.07119, 0.0009697), (0.1316, -0.07117, 0.5), (0.1373, -0.06969, 0.5), (0.1373, -0.06972, 0.0009606), (0.07894, -0.1039, 0.0009509), (0.0789, -0.1039, 0.5), (0.07739, -0.1002, 0.5), (0.07743, -0.1002, 0.0009568), (0.137, -0.1168, 0.0009816), (0.137, -0.1169, 0.5), (0.1329, -0.1151, 0.5), (0.1329, -0.1151, 0.0009952), (0.1158, -0.1114, 0.0009923), (0.1158, -0.1114, 0.5), (0.1151, -0.1113, 0.5), (0.1151, -0.1113, 0.0009773), (0.1122, -0.0753, 0.0009713), (0.1123, -0.07528, 0.5), (0.1152, -0.07607, 0.5), (0.1152, -0.07608, 0.0009848), (0.09969, -0.109, 0.0009943), (0.09969, -0.109, 0.5), (0.0989, -0.1079, 0.5), (0.09894, -0.1078, 0.0009425), (0.1582, -0.1121, 0.0009407), (0.1583, -0.1122, 0.5), (0.1561, -0.1142, 0.5), (0.1561, -0.1142, 0.0009551), (0.08376, -0.08251, 0.0009692), (0.08374, -0.08249, 0.5), (0.08581, -0.08091, 0.5), (0.08582, -0.08093, 0.000969), (0.1208, -0.1111, 0.0009894), (0.1208, -0.1111, 0.5), (0.1198, -0.1113, 0.5), (0.1198, -0.1113, 0.0009926), (0.1091, -0.114, 0.0009694), (0.1091, -0.114, 0.5), (0.1079, -0.1143, 0.5), (0.1079, -0.1143, 0.0009653), (0.1373, -0.06972, 0.0009606), (0.1373, -0.06969, 0.5), (0.1433, -0.06926, 0.5), (0.1433, -0.0693, 0.0009488), (0.1329, -0.1151, 0.0009952), (0.1329, -0.1151, 0.5), (0.129, -0.1133, 0.5), (0.129, -0.1133, 0.000989), (0.07743, -0.1002, 0.0009568), (0.07739, -0.1002, 0.5), (0.07694, -0.09637, 0.5), (0.07697, -0.09637, 0.0009623), (0.1151, -0.1113, 0.0009773), (0.1151, -0.1113, 0.5), (0.1143, -0.1113, 0.5), (0.1143, -0.1113, 0.0009531), (0.1152, -0.07608, 0.0009848), (0.1152, -0.07607, 0.5), (0.1175, -0.07685, 0.5), (0.1175, -0.07686, 0.0009818), (0.09894, -0.1078, 0.0009425), (0.0989, -0.1079, 0.5), (0.0978, -0.1071, 0.5), (0.09781, -0.107, 0.0009238), (0.1561, -0.1142, 0.0009551), (0.1561, -0.1142, 0.5), (0.1533, -0.1158, 0.5), (0.1533, -0.1158, 0.0009756), (0.08582, -0.08093, 0.000969), (0.08581, -0.08091, 0.5), (0.08875, -0.0793, 0.5), (0.08877, -0.07931, 0.000974), (0.1198, -0.1113, 0.0009926), (0.1198, -0.1113, 0.5), (0.1189, -0.1114, 0.5), (0.1189, -0.1114, 0.0009933), (0.1079, -0.1143, 0.0009653), (0.1079, -0.1143, 0.5), (0.1066, -0.1145, 0.5), (0.1066, -0.1144, 0.0009472), (0.1433, -0.0693, 0.0009488), (0.1433, -0.06926, 0.5), (0.1493, -0.07034, 0.5), (0.1493, -0.07039, 0.0009394), (0.07697, -0.09637, 0.0009623), (0.07694, -0.09637, 0.5), (0.07733, -0.09278, 0.5), (0.07736, -0.09279, 0.0009648), (0.129, -0.1133, 0.000989), (0.129, -0.1133, 0.5), (0.1257, -0.1119, 0.5), (0.1257, -0.1119, 0.0009965), (0.1143, -0.1113, 0.0009531), (0.1143, -0.1113, 0.5), (0.1137, -0.1115, 0.5), (0.1136, -0.1115, 0.0009464), (0.1175, -0.07686, 0.0009818), (0.1175, -0.07685, 0.5), (0.1195, -0.07733, 0.5), (0.1195, -0.0774, 0.0009185), (0.09781, -0.107, 0.0009238), (0.0978, -0.1071, 0.5), (0.09648, -0.1076, 0.5), (0.09646, -0.1076, 0.0009712), (0.1533, -0.1158, 0.0009756), (0.1533, -0.1158, 0.5), (0.1503, -0.1171, 0.5), (0.1503, -0.1171, 0.0009991), (0.08877, -0.07931, 0.000974), (0.08875, -0.0793, 0.5), (0.09288, -0.07763, 0.5), (0.09289, -0.07764, 0.0009801), (0.1189, -0.1114, 0.0009933), (0.1189, -0.1114, 0.5), (0.1183, -0.1116, 0.5), (0.1183, -0.1115, 0.0009752), (0.1066, -0.1144, 0.0009472), (0.1066, -0.1145, 0.5), (0.1046, -0.1141, 0.5), (0.1046, -0.1141, 0.0009371), (0.1493, -0.07039, 0.0009394), (0.1493, -0.07034, 0.5), (0.1549, -0.07347, 0.5), (0.1549, -0.07349, 0.0009567), (0.07736, -0.09279, 0.0009648), (0.07733, -0.09278, 0.5), (0.07834, -0.08968, 0.5), (0.07837, -0.08969, 0.0009616), (0.1257, -0.1119, 0.0009965), (0.1257, -0.1119, 0.5), (0.1242, -0.1113, 0.5), (0.1242, -0.1113, 0.000967), (0.1136, -0.1115, 0.0009464), (0.1137, -0.1115, 0.5), (0.1128, -0.112, 0.5), (0.1128, -0.112, 0.0009844), (0.1195, -0.0774, 0.0009185), (0.1195, -0.07733, 0.5), (0.1209, -0.07691, 0.5), (0.1209, -0.07695, 0.0009356), (0.09646, -0.1076, 0.0009712), (0.09648, -0.1076, 0.5), (0.09183, -0.1102, 0.5), (0.09181, -0.1102, 0.0009551), (0.09007, -0.1108, 0.0008935), (0.09006, -0.1107, 0.5), (0.08797, -0.1108, 0.5), (0.08798, -0.1108, 0.0009382), (0.1503, -0.1171, 0.0009991), (0.1503, -0.1171, 0.5), (0.1475, -0.1183, 0.5), (0.1474, -0.1182, 0.0009547), (0.1183, -0.1115, 0.0009752), (0.1183, -0.1116, 0.5), (0.1178, -0.1116, 0.5), (0.1178, -0.1116, 0.0009675), (0.09289, -0.07764, 0.0009801), (0.09288, -0.07763, 0.5), (0.09846, -0.07592, 0.5), (0.09847, -0.07594, 0.0009747), (0.1046, -0.1141, 0.0009371), (0.1046, -0.1141, 0.5), (0.103, -0.1132, 0.5), (0.1031, -0.1132, 0.0009523), (0.1549, -0.07349, 0.0009567), (0.1549, -0.07347, 0.5), (0.1576, -0.07592, 0.5), (0.1576, -0.07593, 0.0009756), (0.07837, -0.08969, 0.0009616), (0.07834, -0.08968, 0.5), (0.07976, -0.08729, 0.5), (0.07978, -0.0873, 0.000979), (0.1242, -0.1113, 0.000967), (0.1242, -0.1113, 0.5), (0.1238, -0.1111, 0.5), (0.1238, -0.111, 0.0009294), (0.1128, -0.112, 0.0009844), (0.1128, -0.112, 0.5), (0.112, -0.1125, 0.5), (0.112, -0.1125, 0.0009976), (0.1209, -0.07695, 0.0009356), (0.1209, -0.07691, 0.5), (0.123, -0.07524, 0.5), (0.123, -0.07526, 0.0009684), (0.09181, -0.1102, 0.0009551), (0.09183, -0.1102, 0.5), (0.08982, -0.1108, 0.5), (0.08985, -0.1109, 0.0008935), (0.08798, -0.1108, 0.0009382), (0.08797, -0.1108, 0.5), (0.08594, -0.1102, 0.5), (0.08596, -0.1102, 0.0009434), (0.1474, -0.1182, 0.0009547), (0.1475, -0.1183, 0.5), (0.1445, -0.1188, 0.5), (0.1445, -0.1188, 0.0009362), (0.1178, -0.1116, 0.0009675), (0.1178, -0.1116, 0.5), (0.1173, -0.1116, 0.5), (0.1173, -0.1116, 0.0009842), (0.09847, -0.07594, 0.0009747), (0.09846, -0.07592, 0.5), (0.104, -0.07488, 0.5), (0.104, -0.07491, 0.0009637), (0.1031, -0.1132, 0.0009523), (0.103, -0.1132, 0.5), (0.1017, -0.1119, 0.5), (0.1017, -0.1119, 0.0009694), (0.1576, -0.07593, 0.0009756), (0.1576, -0.07592, 0.5), (0.1595, -0.07811, 0.5), (0.1594, -0.07812, 0.0009172), (0.07978, -0.0873, 0.000979), (0.07976, -0.08729, 0.5), (0.08099, -0.08567, 0.5), (0.08099, -0.08568, 0.0009978), (0.1238, -0.111, 0.0009294), (0.1238, -0.1111, 0.5), (0.1228, -0.111, 0.5), (0.1228, -0.1109, 0.0009673), (0.112, -0.1125, 0.0009976), (0.112, -0.1125, 0.5), (0.1111, -0.113, 0.5), (0.1111, -0.113, 0.0009854), (0.123, -0.07526, 0.0009684), (0.123, -0.07524, 0.5), (0.1267, -0.07319, 0.5), (0.1267, -0.07321, 0.000974), (0.08596, -0.1102, 0.0009434), (0.08594, -0.1102, 0.5), (0.08168, -0.1073, 0.5), (0.08171, -0.1073, 0.000948), (0.1445, -0.1188, 0.0009362), (0.1445, -0.1188, 0.5), (0.141, -0.1182, 0.5), (0.141, -0.1182, 0.000963), (0.1173, -0.1116, 0.0009842), (0.1173, -0.1116, 0.5), (0.1166, -0.1115, 0.5), (0.1166, -0.1115, 0.0009963), (0.104, -0.07491, 0.0009637), (0.104, -0.07488, 0.5), (0.1085, -0.07478, 0.5), (0.1085, -0.0748, 0.0009651), (0.1017, -0.1119, 0.0009694), (0.1017, -0.1119, 0.5), (0.1006, -0.1105, 0.5), (0.1006, -0.1105, 0.0009849), (0.1594, -0.07812, 0.0009172), (0.1595, -0.07811, 0.5), (0.1596, -0.1094, 0.5), (0.1595, -0.1094, 0.0009362), (0.08099, -0.08568, 0.0009978), (0.08099, -0.08567, 0.5), (0.08223, -0.08406, 0.5), (0.08225, -0.08407, 0.0009787), (0.1228, -0.1109, 0.0009673), (0.1228, -0.111, 0.5), (0.1219, -0.111, 0.5), (0.1218, -0.111, 0.0009828), (0.1111, -0.113, 0.0009854), (0.1111, -0.113, 0.5), (0.1102, -0.1136, 0.5), (0.1102, -0.1136, 0.0009762), (0.1267, -0.07321, 0.000974), (0.1267, -0.07319, 0.5), (0.1316, -0.07117, 0.5), (0.1316, -0.07119, 0.0009697), (0.08171, -0.1073, 0.000948), (0.08168, -0.1073, 0.5), (0.0789, -0.1039, 0.5), (0.07894, -0.1039, 0.0009509), (0.141, -0.1182, 0.000963), (0.141, -0.1182, 0.5), (0.137, -0.1169, 0.5), (0.137, -0.1168, 0.0009816), (0.123, -0.07524, 0.5), (0.1209, -0.07691, 0.5), (0.1209, -0.07691, 0.52), (0.123, -0.07524, 0.52), (0.1178, -0.1116, 0.5), (0.1183, -0.1116, 0.5), (0.1183, -0.1116, 0.52), (0.1178, -0.1116, 0.52), (0.1173, -0.1116, 0.5), (0.1178, -0.1116, 0.5), (0.1178, -0.1116, 0.52), (0.1173, -0.1116, 0.52), (0.1137, -0.1115, 0.5), (0.1143, -0.1113, 0.5), (0.1143, -0.1113, 0.52), (0.1137, -0.1115, 0.52), (0.1143, -0.1113, 0.5), (0.1151, -0.1113, 0.5), (0.1151, -0.1113, 0.52), (0.1143, -0.1113, 0.52), (0.1219, -0.111, 0.5), (0.1228, -0.111, 0.5), (0.1228, -0.111, 0.52), (0.1219, -0.111, 0.52), (0.1151, -0.1113, 0.5), (0.1158, -0.1114, 0.5), (0.1158, -0.1114, 0.52), (0.1151, -0.1113, 0.52), (0.1596, -0.1094, 0.5), (0.1595, -0.07811, 0.5), (0.1595, -0.07811, 0.52), (0.1596, -0.1094, 0.52), (0.1198, -0.1113, 0.5), (0.1208, -0.1111, 0.5), (0.1208, -0.1111, 0.52), (0.1198, -0.1113, 0.52), (0.1189, -0.1114, 0.5), (0.1198, -0.1113, 0.5), (0.1198, -0.1113, 0.52), (0.1189, -0.1114, 0.52), (0.1208, -0.1111, 0.5), (0.1219, -0.111, 0.5), (0.1219, -0.111, 0.52), (0.1208, -0.1111, 0.52), (0.1183, -0.1116, 0.5), (0.1189, -0.1114, 0.5), (0.1189, -0.1114, 0.52), (0.1183, -0.1116, 0.52), (0.1166, -0.1115, 0.5), (0.1173, -0.1116, 0.5), (0.1173, -0.1116, 0.52), (0.1166, -0.1115, 0.52), (0.1228, -0.111, 0.5), (0.1238, -0.1111, 0.5), (0.1238, -0.1111, 0.52), (0.1228, -0.111, 0.52), (0.1158, -0.1114, 0.5), (0.1166, -0.1115, 0.5), (0.1166, -0.1115, 0.52), (0.1158, -0.1114, 0.52), (0.1209, -0.07691, 0.5), (0.1195, -0.07733, 0.5), (0.1195, -0.07733, 0.52), (0.1209, -0.07691, 0.52), (0.1195, -0.07733, 0.5), (0.1175, -0.07685, 0.5), (0.1175, -0.07685, 0.52), (0.1195, -0.07733, 0.52), (0.07733, -0.09278, 0.5), (0.07694, -0.09637, 0.5), (0.07694, -0.09637, 0.52), (0.07733, -0.09278, 0.52), (0.07694, -0.09637, 0.5), (0.07739, -0.1002, 0.5), (0.07739, -0.1002, 0.52), (0.07694, -0.09637, 0.52)], [], [(1, 0, 76, 75, 74, 73, 72, 71, 70, 69, 68, 67, 66, 65, 64, 63, 62, 61, 60, 59, 58, 57, 56, 55, 54, 53, 52, 51, 50, 49, 48, 47, 46, 45, 44, 43, 42, 41, 40, 39, 38, 37, 36, 35, 34, 33, 32, 31, 30, 29, 28, 27, 26, 25, 24, 23, 22, 21, 20, 19, 18, 17, 16, 15, 14, 13, 12, 11, 10, 9, 8, 7, 6, 5, 4, 3, 2), (55, 56, 133, 132), (18, 19, 96, 95), (70, 71, 148, 147), (33, 34, 111, 110), (11, 12, 89, 88), (48, 49, 126, 125), (63, 64, 141, 140), (26, 27, 104, 103), (4, 5, 82, 81), (41, 42, 119, 118), (56, 57, 134, 133), (19, 20, 97, 96), (71, 72, 149, 148), (34, 35, 112, 111), (12, 13, 90, 89), (49, 50, 127, 126), (64, 65, 142, 141), (27, 28, 105, 104), (42, 43, 120, 119), (5, 6, 83, 82), (57, 58, 135, 134), (20, 21, 98, 97), (72, 73, 150, 149), (35, 36, 113, 112), (13, 14, 91, 90), (50, 51, 128, 127), (65, 66, 143, 142), (28, 29, 106, 105), (6, 7, 84, 83), (43, 44, 121, 120), (58, 59, 136, 135), (21, 22, 99, 98), (73, 74, 151, 150), (36, 37, 114, 113), (14, 15, 92, 91), (51, 52, 129, 128), (66, 67, 144, 143), (29, 30, 107, 106), (7, 8, 85, 84), (44, 45, 122, 121), (59, 60, 137, 136), (22, 23, 100, 99), (74, 75, 152, 151), (0, 1, 78, 77), (37, 38, 115, 114), (52, 53, 130, 129), (15, 16, 93, 92), (67, 68, 145, 144), (30, 31, 108, 107), (8, 9, 86, 85), (45, 46, 123, 122), (60, 61, 138, 137), (23, 24, 101, 100), (75, 76, 153, 152), (1, 2, 79, 78), (38, 39, 116, 115), (53, 54, 131, 130), (16, 17, 94, 93), (68, 69, 146, 145), (31, 32, 109, 108), (9, 10, 87, 86), (46, 47, 124, 123), (61, 62, 139, 138), (24, 25, 102, 101), (76, 0, 77, 153), (2, 3, 80, 79), (39, 40, 117, 116), (54, 55, 132, 131), (17, 18, 95, 94), (69, 70, 147, 146), (32, 33, 110, 109), (10, 11, 88, 87), (47, 48, 125, 124), (62, 63, 140, 139), (25, 26, 103, 102), (3, 4, 81, 80), (40, 41, 118, 117), (154, 155, 156, 157, 158, 159, 160, 161, 162, 163, 164, 165, 166, 167, 168, 169, 170, 171, 172, 173, 174, 175, 176, 177, 178, 179, 180, 181, 182, 183, 184, 185, 186, 187, 188, 189, 190, 191, 192, 193, 194, 195, 196, 197, 198, 199, 200, 201, 202, 203, 204, 205, 206, 207, 208, 209, 210, 211, 212, 213, 214, 215, 216, 217, 218, 219, 220, 221, 222, 223, 224, 225, 226, 227, 228, 229, 230), (866, 867, 1247, 1246), (1005, 1006, 1386, 1385), (892, 893, 1273, 1272), (761, 762, 1142, 1141), (1031, 1028, 1408, 1411), (918, 919, 1299, 1298), (787, 784, 1164, 1167), (1057, 1058, 1438, 1437), (813, 814, 1194, 1193), (944, 945, 1325, 1324), (1083, 1080, 1460, 1463), (839, 836, 1216, 1219), (970, 971, 1351, 1350), (1109, 1110, 1490, 1489), (865, 866, 1246, 1245), (1004, 1005, 1385, 1384), (891, 888, 1268, 1271), (760, 761, 1141, 1140), (1030, 1031, 1411, 1410), (786, 787, 1167, 1166), (917, 918, 1298, 1297), (1056, 1057, 1437, 1436), (812, 813, 1193, 1192), (943, 940, 1320, 1323), (1082, 1083, 1463, 1462), (838, 839, 1219, 1218), (969, 970, 1350, 1349), (1108, 1109, 1489, 1488), (864, 865, 1245, 1244), (1003, 1000, 1380, 1383), (759, 756, 1136, 1139), (890, 891, 1271, 1270), (1029, 1030, 1410, 1409), (785, 786, 1166, 1165), (916, 917, 1297, 1296), (1055, 1052, 1432, 1435), (811, 808, 1188, 1191), (942, 943, 1323, 1322), (1081, 1082, 1462, 1461), (837, 838, 1218, 1217), (968, 969, 1349, 1348), (1107, 1104, 1484, 1487), (863, 860, 1240, 1243), (1002, 1003, 1383, 1382), (758, 759, 1139, 1138), (889, 890, 1270, 1269), (1028, 1029, 1409, 1408), (784, 785, 1165, 1164), (915, 912, 1292, 1295), (1054, 1055, 1435, 1434), (810, 811, 1191, 1190), (941, 942, 1322, 1321), (1080, 1081, 1461, 1460), (836, 837, 1217, 1216), (967, 964, 1344, 1347), (1106, 1107, 1487, 1486), (862, 863, 1243, 1242), (1001, 1002, 1382, 1381), (757, 758, 1138, 1137), (888, 889, 1269, 1268), (1027, 1024, 1404, 1407), (914, 915, 1295, 1294), (783, 780, 1160, 1163), (1053, 1054, 1434, 1433), (229, 295, 284, 230), (809, 810, 1190, 1189), (940, 941, 1321, 1320), (1079, 1076, 1456, 1459), (835, 832, 1212, 1215), (966, 967, 1347, 1346), (1105, 1106, 1486, 1485), (861, 862, 1242, 1241), (1000, 1001, 1381, 1380), (887, 884, 1264, 1267), (756, 757, 1137, 1136), (1026, 1027, 1407, 1406), (913, 914, 1294, 1293), (92, 93, 288, 275), (130, 131, 321, 320), (144, 145, 289, 277), (107, 108, 290, 278), (85, 86, 291, 279), (132, 133, 323, 322), (782, 783, 1163, 1162), (137, 138, 293, 281), (115, 116, 297, 286), (78, 79, 296, 285), (152, 153, 295, 283), (93, 94, 299, 288), (134, 135, 325, 324), (108, 109, 301, 290), (145, 146, 300, 289), (123, 124, 314, 313), (86, 87, 302, 291), (101, 102, 305, 294), (138, 139, 304, 293), (116, 117, 307, 297), (79, 80, 306, 296), (153, 77, 284, 295), (94, 95, 233, 299), (1052, 1053, 1433, 1432), (110, 237, 310, 309), (146, 147, 235, 300), (808, 809, 1189, 1188), (87, 88, 239, 302), (102, 103, 245, 305), (139, 140, 243, 304), (117, 118, 249, 307), (80, 81, 247, 306), (95, 96, 234, 233), (125, 126, 316, 315), (110, 111, 238, 237), (147, 148, 236, 235), (88, 89, 240, 239), (939, 936, 1316, 1319), (103, 104, 246, 245), (140, 141, 244, 243), (81, 82, 248, 247), (118, 119, 250, 249), (96, 97, 252, 234), (127, 128, 318, 317), (111, 112, 254, 238), (148, 149, 253, 236), (89, 90, 255, 240), (1078, 1079, 1459, 1458), (104, 105, 258, 246), (141, 142, 257, 244), (248, 82, 350, 353), (119, 120, 259, 250), (97, 98, 262, 252), (834, 835, 1215, 1214), (112, 113, 264, 254), (149, 150, 263, 253), (129, 130, 320, 319), (90, 91, 265, 255), (105, 106, 268, 258), (142, 143, 267, 257), (120, 121, 270, 259), (84, 269, 355, 352), (101, 294, 349, 345), (965, 966, 1346, 1345), (113, 114, 274, 264), (150, 151, 273, 263), (91, 92, 275, 265), (136, 271, 335, 326), (106, 107, 278, 268), (143, 144, 277, 267), (84, 85, 279, 269), (121, 122, 280, 270), (262, 98, 342, 346), (136, 137, 281, 271), (77, 78, 285, 284), (114, 115, 286, 274), (151, 152, 283, 273), (308, 309, 310, 311), (301, 109, 308, 311), (1104, 1105, 1485, 1484), (109, 110, 309, 308), (319, 320, 338, 336), (312, 313, 339, 337), (320, 321, 340, 338), (313, 314, 341, 339), (321, 322, 327, 340), (314, 315, 329, 341), (322, 323, 328, 327), (315, 316, 330, 329), (323, 324, 331, 328), (316, 317, 332, 330), (324, 325, 333, 331), (317, 318, 334, 332), (325, 326, 335, 333), (318, 319, 336, 334), (860, 861, 1241, 1240), (128, 129, 319, 318), (999, 996, 1376, 1379), (126, 127, 317, 316), (886, 887, 1267, 1266), (755, 752, 1132, 1135), (124, 125, 315, 314), (135, 136, 326, 325), (1025, 1026, 1406, 1405), (912, 913, 1293, 1292), (292, 280, 337, 339), (122, 123, 313, 312), (133, 134, 324, 323), (781, 782, 1162, 1161), (280, 122, 312, 337), (131, 132, 322, 321), (344, 345, 349, 348), (342, 343, 347, 346), (343, 344, 348, 347), (1051, 1048, 1428, 1431), (807, 804, 1184, 1187), (100, 101, 345, 344), (99, 100, 344, 343), (98, 99, 343, 342), (350, 351, 354, 353), (351, 352, 355, 354), (938, 939, 1319, 1318), (1077, 1078, 1458, 1457), (83, 84, 352, 351), (82, 83, 351, 350), (552, 553, 933, 932), (231, 357, 356, 208), (232, 358, 357, 231), (209, 359, 358, 232), (208, 356, 359, 209), (619, 616, 996, 999), (233, 361, 360, 171), (234, 362, 361, 233), (172, 363, 362, 234), (171, 360, 363, 172), (369, 370, 750, 749), (235, 365, 364, 223), (236, 366, 365, 235), (224, 367, 366, 236), (223, 364, 367, 224), (566, 567, 947, 946), (237, 369, 368, 186), (238, 370, 369, 237), (187, 371, 370, 238), (186, 368, 371, 187), (696, 697, 1077, 1076), (239, 373, 372, 164), (240, 374, 373, 239), (165, 375, 374, 240), (164, 372, 375, 165), (513, 514, 894, 893), (241, 377, 376, 201), (242, 378, 377, 241), (202, 379, 378, 242), (201, 376, 379, 202), (383, 380, 760, 763), (243, 381, 380, 216), (244, 382, 381, 243), (217, 383, 382, 244), (216, 380, 383, 217), (710, 711, 1091, 1090), (245, 385, 384, 179), (246, 386, 385, 245), (180, 387, 386, 246), (179, 384, 387, 180), (527, 524, 904, 907), (247, 389, 388, 157), (248, 390, 389, 247), (158, 391, 390, 248), (157, 388, 391, 158), (460, 461, 841, 840), (249, 393, 392, 194), (250, 394, 393, 249), (195, 395, 394, 250), (194, 392, 395, 195), (657, 658, 1038, 1037), (232, 397, 396, 209), (251, 398, 397, 232), (210, 399, 398, 251), (209, 396, 399, 210), (474, 475, 855, 854), (234, 401, 400, 172), (252, 402, 401, 234), (173, 403, 402, 252), (172, 400, 403, 173), (604, 605, 985, 984), (236, 405, 404, 224), (253, 406, 405, 236), (225, 407, 406, 253), (224, 404, 407, 225), (671, 668, 1048, 1051), (238, 409, 408, 187), (254, 410, 409, 238), (188, 411, 410, 254), (187, 408, 411, 188), (421, 422, 802, 801), (240, 413, 412, 165), (255, 414, 413, 240), (166, 415, 414, 255), (165, 412, 415, 166), (618, 619, 999, 998), (242, 417, 416, 202), (256, 418, 417, 242), (203, 419, 418, 256), (202, 416, 419, 203), (435, 432, 812, 815), (244, 421, 420, 217), (257, 422, 421, 244), (218, 423, 422, 257), (217, 420, 423, 218), (368, 369, 749, 748), (246, 425, 424, 180), (258, 426, 425, 246), (181, 427, 426, 258), (180, 424, 427, 181), (565, 566, 946, 945), (250, 429, 428, 195), (259, 430, 429, 250), (196, 431, 430, 259), (195, 428, 431, 196), (512, 513, 893, 892), (248, 433, 432, 158), (260, 434, 433, 248), (159, 435, 434, 260), (158, 432, 435, 159), (382, 383, 763, 762), (251, 437, 436, 210), (261, 438, 437, 251), (211, 439, 438, 261), (210, 436, 439, 211), (579, 576, 956, 959), (252, 441, 440, 173), (262, 442, 441, 252), (174, 443, 442, 262), (173, 440, 443, 174), (709, 710, 1090, 1089), (253, 445, 444, 225), (263, 446, 445, 253), (226, 447, 446, 263), (225, 444, 447, 226), (526, 527, 907, 906), (254, 449, 448, 188), (264, 450, 449, 254), (189, 451, 450, 264), (188, 448, 451, 189), (656, 657, 1037, 1036), (255, 453, 452, 166), (265, 454, 453, 255), (167, 455, 454, 265), (166, 452, 455, 167), (723, 720, 1100, 1103), (256, 457, 456, 203), (266, 458, 457, 256), (204, 459, 458, 266), (203, 456, 459, 204), (473, 474, 854, 853), (257, 461, 460, 218), (267, 462, 461, 257), (219, 463, 462, 267), (218, 460, 463, 219), (670, 671, 1051, 1050), (258, 465, 464, 181), (268, 466, 465, 258), (182, 467, 466, 268), (181, 464, 467, 182), (487, 484, 864, 867), (260, 469, 468, 159), (269, 470, 469, 260), (160, 471, 470, 269), (159, 468, 471, 160), (420, 421, 801, 800), (259, 473, 472, 196), (270, 474, 473, 259), (197, 475, 474, 270), (196, 472, 475, 197), (617, 618, 998, 997), (261, 477, 476, 211), (271, 478, 477, 261), (212, 479, 478, 271), (211, 476, 479, 212), (434, 435, 815, 814), (262, 481, 480, 174), (272, 482, 481, 262), (175, 483, 482, 272), (174, 480, 483, 175), (564, 565, 945, 944), (263, 485, 484, 226), (273, 486, 485, 263), (227, 487, 486, 273), (226, 484, 487, 227), (631, 628, 1008, 1011), (264, 489, 488, 189), (274, 490, 489, 264), (190, 491, 490, 274), (189, 488, 491, 190), (381, 382, 762, 761), (265, 493, 492, 167), (275, 494, 493, 265), (168, 495, 494, 275), (167, 492, 495, 168), (578, 579, 959, 958), (266, 497, 496, 204), (276, 498, 497, 266), (205, 499, 498, 276), (204, 496, 499, 205), (708, 709, 1089, 1088), (267, 501, 500, 219), (277, 502, 501, 267), (220, 503, 502, 277), (219, 500, 503, 220), (395, 392, 772, 775), (268, 505, 504, 182), (278, 506, 505, 268), (183, 507, 506, 278), (182, 504, 507, 183), (525, 526, 906, 905), (269, 509, 508, 160), (279, 510, 509, 269), (161, 511, 510, 279), (160, 508, 511, 161), (722, 723, 1103, 1102), (270, 513, 512, 197), (280, 514, 513, 270), (198, 515, 514, 280), (197, 512, 515, 198), (472, 473, 853, 852), (271, 517, 516, 212), (281, 518, 517, 271), (213, 519, 518, 281), (212, 516, 519, 213), (539, 536, 916, 919), (272, 521, 520, 175), (282, 522, 521, 272), (176, 523, 522, 282), (175, 520, 523, 176), (669, 670, 1050, 1049), (273, 525, 524, 227), (283, 526, 525, 273), (228, 527, 526, 283), (227, 524, 527, 228), (486, 487, 867, 866), (284, 529, 528, 230), (285, 530, 529, 284), (154, 531, 530, 285), (230, 528, 531, 154), (616, 617, 997, 996), (274, 533, 532, 190), (286, 534, 533, 274), (191, 535, 534, 286), (190, 532, 535, 191), (683, 680, 1060, 1063), (276, 537, 536, 205), (287, 538, 537, 276), (206, 539, 538, 287), (205, 536, 539, 206), (433, 434, 814, 813), (275, 541, 540, 168), (288, 542, 541, 275), (169, 543, 542, 288), (168, 540, 543, 169), (630, 631, 1011, 1010), (277, 545, 544, 220), (289, 546, 545, 277), (221, 547, 546, 289), (220, 544, 547, 221), (447, 444, 824, 827), (278, 549, 548, 183), (290, 550, 549, 278), (184, 551, 550, 290), (183, 548, 551, 184), (380, 381, 761, 760), (279, 553, 552, 161), (291, 554, 553, 279), (162, 555, 554, 291), (161, 552, 555, 162), (577, 578, 958, 957), (280, 557, 556, 198), (292, 558, 557, 280), (199, 559, 558, 292), (198, 556, 559, 199), (394, 395, 775, 774), (281, 561, 560, 213), (293, 562, 561, 281), (214, 563, 562, 293), (213, 560, 563, 214), (524, 525, 905, 904), (282, 565, 564, 176), (294, 566, 565, 282), (177, 567, 566, 294), (176, 564, 567, 177), (591, 588, 968, 971), (283, 569, 568, 228), (295, 570, 569, 283), (229, 571, 570, 295), (228, 568, 571, 229), (721, 722, 1102, 1101), (285, 573, 572, 154), (296, 574, 573, 285), (155, 575, 574, 296), (154, 572, 575, 155), (538, 539, 919, 918), (286, 577, 576, 191), (297, 578, 577, 286), (192, 579, 578, 297), (191, 576, 579, 192), (668, 669, 1049, 1048), (287, 581, 580, 206), (298, 582, 581, 287), (207, 583, 582, 298), (206, 580, 583, 207), (735, 732, 1112, 1115), (288, 585, 584, 169), (299, 586, 585, 288), (170, 587, 586, 299), (169, 584, 587, 170), (485, 486, 866, 865), (289, 589, 588, 221), (300, 590, 589, 289), (222, 591, 590, 300), (221, 588, 591, 222), (682, 683, 1063, 1062), (290, 593, 592, 184), (301, 594, 593, 290), (185, 595, 594, 301), (184, 592, 595, 185), (432, 433, 813, 812), (291, 597, 596, 162), (302, 598, 597, 291), (163, 599, 598, 302), (162, 596, 599, 163), (499, 496, 876, 879), (292, 601, 600, 199), (303, 602, 601, 292), (200, 603, 602, 303), (199, 600, 603, 200), (629, 630, 1010, 1009), (293, 605, 604, 214), (304, 606, 605, 293), (215, 607, 606, 304), (214, 604, 607, 215), (446, 447, 827, 826), (294, 609, 608, 177), (305, 610, 609, 294), (178, 611, 610, 305), (177, 608, 611, 178), (576, 577, 957, 956), (296, 613, 612, 155), (306, 614, 613, 296), (156, 615, 614, 306), (155, 612, 615, 156), (643, 640, 1020, 1023), (297, 617, 616, 192), (307, 618, 617, 297), (193, 619, 618, 307), (192, 616, 619, 193), (393, 394, 774, 773), (298, 621, 620, 207), (231, 622, 621, 298), (208, 623, 622, 231), (207, 620, 623, 208), (590, 591, 971, 970), (299, 625, 624, 170), (233, 626, 625, 299), (171, 627, 626, 233), (170, 624, 627, 171), (720, 721, 1101, 1100), (300, 629, 628, 222), (235, 630, 629, 300), (223, 631, 630, 235), (222, 628, 631, 223), (407, 404, 784, 787), (301, 633, 632, 185), (237, 634, 633, 301), (186, 635, 634, 237), (185, 632, 635, 186), (537, 538, 918, 917), (302, 637, 636, 163), (239, 638, 637, 302), (164, 639, 638, 239), (163, 636, 639, 164), (734, 735, 1115, 1114), (303, 641, 640, 200), (241, 642, 641, 303), (201, 643, 642, 241), (200, 640, 643, 201), (551, 548, 928, 931), (304, 645, 644, 215), (243, 646, 645, 304), (216, 647, 646, 243), (215, 644, 647, 216), (484, 485, 865, 864), (305, 649, 648, 178), (245, 650, 649, 305), (179, 651, 650, 245), (178, 648, 651, 179), (681, 682, 1062, 1061), (306, 653, 652, 156), (247, 654, 653, 306), (157, 655, 654, 247), (156, 652, 655, 157), (498, 499, 879, 878), (307, 657, 656, 193), (249, 658, 657, 307), (194, 659, 658, 249), (193, 656, 659, 194), (628, 629, 1009, 1008), (282, 661, 660, 294), (348, 662, 661, 282), (349, 663, 662, 348), (294, 660, 663, 349), (695, 692, 1072, 1075), (276, 665, 664, 287), (336, 666, 665, 276), (338, 667, 666, 336), (287, 664, 667, 338), (445, 446, 826, 825), (287, 669, 668, 298), (338, 670, 669, 287), (340, 671, 670, 338), (298, 668, 671, 340), (642, 643, 1023, 1022), (261, 673, 672, 271), (333, 674, 673, 261), (335, 675, 674, 333), (271, 672, 675, 335), (392, 393, 773, 772), (251, 677, 676, 261), (331, 678, 677, 251), (333, 679, 678, 331), (261, 676, 679, 333), (459, 456, 836, 839), (303, 681, 680, 241), (341, 682, 681, 303), (329, 683, 682, 341), (241, 680, 683, 329), (589, 590, 970, 969), (232, 685, 684, 251), (328, 686, 685, 232), (331, 687, 686, 328), (251, 684, 687, 331), (406, 407, 787, 786), (301, 689, 688, 237), (311, 690, 689, 301), (310, 691, 690, 311), (237, 688, 691, 310), (536, 537, 917, 916), (242, 693, 692, 256), (330, 694, 693, 242), (332, 695, 694, 330), (256, 692, 695, 332), (603, 600, 980, 983), (256, 697, 696, 266), (332, 698, 697, 256), (334, 699, 698, 332), (266, 696, 699, 334), (733, 734, 1114, 1113), (241, 701, 700, 242), (329, 702, 701, 241), (330, 703, 702, 329), (242, 700, 703, 330), (550, 551, 931, 930), (266, 705, 704, 276), (334, 706, 705, 266), (336, 707, 706, 334), (276, 704, 707, 336), (680, 681, 1061, 1060), (298, 709, 708, 231), (340, 710, 709, 298), (327, 711, 710, 340), (231, 708, 711, 327), (367, 364, 744, 747), (292, 713, 712, 303), (339, 714, 713, 292), (341, 715, 714, 339), (303, 712, 715, 341), (497, 498, 878, 877), (231, 717, 716, 232), (327, 718, 717, 231), (328, 719, 718, 327), (232, 716, 719, 328), (694, 695, 1075, 1074), (272, 721, 720, 282), (347, 722, 721, 272), (348, 723, 722, 347), (282, 720, 723, 348), (511, 508, 888, 891), (262, 725, 724, 272), (346, 726, 725, 262), (347, 727, 726, 346), (272, 724, 727, 347), (444, 445, 825, 824), (260, 729, 728, 269), (354, 730, 729, 260), (355, 731, 730, 354), (269, 728, 731, 355), (641, 642, 1022, 1021), (248, 733, 732, 260), (353, 734, 733, 248), (354, 735, 734, 353), (260, 732, 735, 354), (422, 423, 803, 802), (605, 606, 986, 985), (408, 409, 789, 788), (475, 472, 852, 855), (658, 659, 1039, 1038), (461, 462, 842, 841), (711, 708, 1088, 1091), (644, 645, 1025, 1024), (514, 515, 895, 894), (697, 698, 1078, 1077), (567, 564, 944, 947), (370, 371, 751, 750), (500, 501, 881, 880), (356, 357, 737, 736), (423, 420, 800, 803), (553, 554, 934, 933), (606, 607, 987, 986), (409, 410, 790, 789), (659, 656, 1036, 1039), (592, 593, 973, 972), (462, 463, 843, 842), (645, 646, 1026, 1025), (448, 449, 829, 828), (515, 512, 892, 895), (698, 699, 1079, 1078), (371, 368, 748, 751), (501, 502, 882, 881), (684, 685, 1065, 1064), (357, 358, 738, 737), (554, 555, 935, 934), (607, 604, 984, 987), (410, 411, 791, 790), (540, 541, 921, 920), (593, 594, 974, 973), (396, 397, 777, 776), (463, 460, 840, 843), (646, 647, 1027, 1026), (449, 450, 830, 829), (699, 696, 1076, 1079), (632, 633, 1013, 1012), (502, 503, 883, 882), (685, 686, 1066, 1065), (358, 359, 739, 738), (488, 489, 869, 868), (555, 552, 932, 935), (411, 408, 788, 791), (541, 542, 922, 921), (724, 725, 1105, 1104), (594, 595, 975, 974), (397, 398, 778, 777), (647, 644, 1024, 1027), (580, 581, 961, 960), (450, 451, 831, 830), (633, 634, 1014, 1013), (436, 437, 817, 816), (503, 500, 880, 883), (686, 687, 1067, 1066), (359, 356, 736, 739), (489, 490, 870, 869), (672, 673, 1053, 1052), (542, 543, 923, 922), (725, 726, 1106, 1105), (595, 592, 972, 975), (398, 399, 779, 778), (528, 529, 909, 908), (581, 582, 962, 961), (384, 385, 765, 764), (451, 448, 828, 831), (634, 635, 1015, 1014), (437, 438, 818, 817), (687, 684, 1064, 1067), (620, 621, 1001, 1000), (490, 491, 871, 870), (673, 674, 1054, 1053), (476, 477, 857, 856), (543, 540, 920, 923), (726, 727, 1107, 1106), (399, 396, 776, 779), (529, 530, 910, 909), (712, 713, 1093, 1092), (582, 583, 963, 962), (385, 386, 766, 765), (635, 632, 1012, 1015), (568, 569, 949, 948), (438, 439, 819, 818), (621, 622, 1002, 1001), (424, 425, 805, 804), (491, 488, 868, 871), (674, 675, 1055, 1054), (477, 478, 858, 857), (727, 724, 1104, 1107), (660, 661, 1041, 1040), (530, 531, 911, 910), (713, 714, 1094, 1093), (583, 580, 960, 963), (516, 517, 897, 896), (386, 387, 767, 766), (569, 570, 950, 949), (439, 436, 816, 819), (372, 373, 753, 752), (622, 623, 1003, 1002), (425, 426, 806, 805), (675, 672, 1052, 1055), (608, 609, 989, 988), (478, 479, 859, 858), (661, 662, 1042, 1041), (464, 465, 845, 844), (531, 528, 908, 911), (714, 715, 1095, 1094), (517, 518, 898, 897), (387, 384, 764, 767), (700, 701, 1081, 1080), (570, 571, 951, 950), (373, 374, 754, 753), (623, 620, 1000, 1003), (556, 557, 937, 936), (426, 427, 807, 806), (609, 610, 990, 989), (479, 476, 856, 859), (412, 413, 793, 792), (662, 663, 1043, 1042), (465, 466, 846, 845), (715, 712, 1092, 1095), (648, 649, 1029, 1028), (518, 519, 899, 898), (701, 702, 1082, 1081), (571, 568, 948, 951), (504, 505, 885, 884), (374, 375, 755, 754), (557, 558, 938, 937), (360, 361, 741, 740), (427, 424, 804, 807), (610, 611, 991, 990), (413, 414, 794, 793), (663, 660, 1040, 1043), (596, 597, 977, 976), (466, 467, 847, 846), (649, 650, 1030, 1029), (519, 516, 896, 899), (452, 453, 833, 832), (702, 703, 1083, 1082), (505, 506, 886, 885), (375, 372, 752, 755), (688, 689, 1069, 1068), (558, 559, 939, 938), (361, 362, 742, 741), (611, 608, 988, 991), (544, 545, 925, 924), (414, 415, 795, 794), (597, 598, 978, 977), (400, 401, 781, 780), (467, 464, 844, 847), (650, 651, 1031, 1030), (453, 454, 834, 833), (703, 700, 1080, 1083), (636, 637, 1017, 1016), (506, 507, 887, 886), (689, 690, 1070, 1069), (559, 556, 936, 939), (362, 363, 743, 742), (492, 493, 873, 872), (545, 546, 926, 925), (415, 412, 792, 795), (728, 729, 1109, 1108), (598, 599, 979, 978), (401, 402, 782, 781), (651, 648, 1028, 1031), (584, 585, 965, 964), (454, 455, 835, 834), (637, 638, 1018, 1017), (440, 441, 821, 820), (507, 504, 884, 887), (690, 691, 1071, 1070), (363, 360, 740, 743), (493, 494, 874, 873), (676, 677, 1057, 1056), (546, 547, 927, 926), (729, 730, 1110, 1109), (599, 596, 976, 979), (402, 403, 783, 782), (532, 533, 913, 912), (585, 586, 966, 965), (388, 389, 769, 768), (455, 452, 832, 835), (638, 639, 1019, 1018), (441, 442, 822, 821), (691, 688, 1068, 1071), (624, 625, 1005, 1004), (494, 495, 875, 874), (677, 678, 1058, 1057), (480, 481, 861, 860), (547, 544, 924, 927), (730, 731, 1111, 1110), (403, 400, 780, 783), (533, 534, 914, 913), (716, 717, 1097, 1096), (586, 587, 967, 966), (389, 390, 770, 769), (639, 636, 1016, 1019), (572, 573, 953, 952), (442, 443, 823, 822), (625, 626, 1006, 1005), (428, 429, 809, 808), (495, 492, 872, 875), (678, 679, 1059, 1058), (481, 482, 862, 861), (731, 728, 1108, 1111), (664, 665, 1045, 1044), (534, 535, 915, 914), (717, 718, 1098, 1097), (587, 584, 964, 967), (390, 391, 771, 770), (520, 521, 901, 900), (573, 574, 954, 953), (376, 377, 757, 756), (443, 440, 820, 823), (626, 627, 1007, 1006), (429, 430, 810, 809), (679, 676, 1056, 1059), (612, 613, 993, 992), (482, 483, 863, 862), (665, 666, 1046, 1045), (468, 469, 849, 848), (535, 532, 912, 915), (718, 719, 1099, 1098), (391, 388, 768, 771), (521, 522, 902, 901), (704, 705, 1085, 1084), (574, 575, 955, 954), (377, 378, 758, 757), (627, 624, 1004, 1007), (560, 561, 941, 940), (430, 431, 811, 810), (613, 614, 994, 993), (416, 417, 797, 796), (483, 480, 860, 863), (666, 667, 1047, 1046), (469, 470, 850, 849), (719, 716, 1096, 1099), (652, 653, 1033, 1032), (522, 523, 903, 902), (705, 706, 1086, 1085), (575, 572, 952, 955), (378, 379, 759, 758), (508, 509, 889, 888), (561, 562, 942, 941), (364, 365, 745, 744), (431, 428, 808, 811), (614, 615, 995, 994), (417, 418, 798, 797), (667, 664, 1044, 1047), (600, 601, 981, 980), (470, 471, 851, 850), (653, 654, 1034, 1033), (456, 457, 837, 836), (523, 520, 900, 903), (706, 707, 1087, 1086), (379, 376, 756, 759), (509, 510, 890, 889), (692, 693, 1073, 1072), (562, 563, 943, 942), (365, 366, 746, 745), (615, 612, 992, 995), (418, 419, 799, 798), (548, 549, 929, 928), (601, 602, 982, 981), (404, 405, 785, 784), (471, 468, 848, 851), (654, 655, 1035, 1034), (457, 458, 838, 837), (707, 704, 1084, 1087), (640, 641, 1021, 1020), (510, 511, 891, 890), (693, 694, 1074, 1073), (563, 560, 940, 943), (496, 497, 877, 876), (366, 367, 747, 746), (419, 416, 796, 799), (549, 550, 930, 929), (732, 733, 1113, 1112), (602, 603, 983, 982), (405, 406, 786, 785), (655, 652, 1032, 1035), (588, 589, 969, 968), (458, 459, 839, 838), (1492, 1493, 1494, 1495), (1488, 1489, 1490, 1491), (1484, 1485, 1486, 1487), (1480, 1481, 1482, 1483), (1476, 1477, 1478, 1479), (1472, 1473, 1474, 1475), (1468, 1469, 1470, 1471), (1464, 1465, 1466, 1467), (1460, 1461, 1462, 1463), (1456, 1457, 1458, 1459), (1452, 1453, 1454, 1455), (1448, 1449, 1450, 1451), (1444, 1445, 1446, 1447), (1440, 1441, 1442, 1443), (1436, 1437, 1438, 1439), (1432, 1433, 1434, 1435), (1428, 1429, 1430, 1431), (1424, 1425, 1426, 1427), (1420, 1421, 1422, 1423), (1416, 1417, 1418, 1419), (1412, 1413, 1414, 1415), (1408, 1409, 1410, 1411), (1404, 1405, 1406, 1407), (1400, 1401, 1402, 1403), (1396, 1397, 1398, 1399), (1392, 1393, 1394, 1395), (1388, 1389, 1390, 1391), (1384, 1385, 1386, 1387), (1380, 1381, 1382, 1383), (1376, 1377, 1378, 1379), (1372, 1373, 1374, 1375), (1368, 1369, 1370, 1371), (1364, 1365, 1366, 1367), (1360, 1361, 1362, 1363), (1356, 1357, 1358, 1359), (1352, 1353, 1354, 1355), (1348, 1349, 1350, 1351), (1344, 1345, 1346, 1347), (1340, 1341, 1342, 1343), (1336, 1337, 1338, 1339), (1332, 1333, 1334, 1335), (1328, 1329, 1330, 1331), (1324, 1325, 1326, 1327), (1320, 1321, 1322, 1323), (1316, 1317, 1318, 1319), (1312, 1313, 1314, 1315), (1308, 1309, 1310, 1311), (1304, 1305, 1306, 1307), (1300, 1301, 1302, 1303), (1296, 1297, 1298, 1299), (1292, 1293, 1294, 1295), (1288, 1289, 1290, 1291), (1284, 1285, 1286, 1287), (1280, 1281, 1282, 1283), (1276, 1277, 1278, 1279), (1272, 1273, 1274, 1275), (1268, 1269, 1270, 1271), (1264, 1265, 1266, 1267), (1260, 1261, 1262, 1263), (1256, 1257, 1258, 1259), (1252, 1253, 1254, 1255), (1248, 1249, 1250, 1251), (1244, 1245, 1246, 1247), (1240, 1241, 1242, 1243), (1236, 1237, 1238, 1239), (1232, 1233, 1234, 1235), (1228, 1229, 1230, 1231), (1224, 1225, 1226, 1227), (1220, 1221, 1222, 1223), (1216, 1217, 1218, 1219), (1212, 1213, 1214, 1215), (1208, 1209, 1210, 1211), (1204, 1205, 1206, 1207), (1200, 1201, 1202, 1203), (1196, 1197, 1198, 1199), (1192, 1193, 1194, 1195), (1188, 1189, 1190, 1191), (1184, 1185, 1186, 1187), (1180, 1181, 1182, 1183), (1176, 1177, 1178, 1179), (1172, 1173, 1174, 1175), (1168, 1169, 1170, 1171), (1164, 1165, 1166, 1167), (1160, 1161, 1162, 1163), (1156, 1157, 1158, 1159), (1152, 1153, 1154, 1155), (1148, 1149, 1150, 1151), (1144, 1145, 1146, 1147), (1140, 1141, 1142, 1143), (1136, 1137, 1138, 1139), (1132, 1133, 1134, 1135), (1128, 1129, 1130, 1131), (1124, 1125, 1126, 1127), (1120, 1121, 1122, 1123), (1116, 1117, 1118, 1119), (1110, 1111, 1491, 1490), (979, 976, 1356, 1359), (971, 968, 1348, 1351), (840, 841, 1221, 1220), (1084, 1085, 1465, 1464), (945, 946, 1326, 1325), (814, 815, 1195, 1194), (1058, 1059, 1439, 1438), (788, 789, 1169, 1168), (919, 916, 1296, 1299), (1032, 1033, 1413, 1412), (762, 763, 1143, 1142), (893, 894, 1274, 1273), (1006, 1007, 1387, 1386), (736, 737, 1117, 1116), (867, 864, 1244, 1247), (1111, 1108, 1488, 1491), (980, 981, 1361, 1360), (972, 973, 1353, 1352), (841, 842, 1222, 1221), (1085, 1086, 1466, 1465), (946, 947, 1327, 1326), (815, 812, 1192, 1195), (1059, 1056, 1436, 1439), (789, 790, 1170, 1169), (920, 921, 1301, 1300), (1033, 1034, 1414, 1413), (763, 760, 1140, 1143), (894, 895, 1275, 1274), (1007, 1004, 1384, 1387), (737, 738, 1118, 1117), (868, 869, 1249, 1248), (1112, 1113, 1493, 1492), (981, 982, 1362, 1361), (973, 974, 1354, 1353), (842, 843, 1223, 1222), (1086, 1087, 1467, 1466), (947, 944, 1324, 1327), (816, 817, 1197, 1196), (1060, 1061, 1441, 1440), (790, 791, 1171, 1170), (921, 922, 1302, 1301), (1034, 1035, 1415, 1414), (764, 765, 1145, 1144), (895, 892, 1272, 1275), (1008, 1009, 1389, 1388), (738, 739, 1119, 1118), (869, 870, 1250, 1249), (1113, 1114, 1494, 1493), (982, 983, 1363, 1362), (974, 975, 1355, 1354), (843, 840, 1220, 1223), (1087, 1084, 1464, 1467), (948, 949, 1329, 1328), (817, 818, 1198, 1197), (1061, 1062, 1442, 1441), (791, 788, 1168, 1171), (922, 923, 1303, 1302), (1035, 1032, 1412, 1415), (765, 766, 1146, 1145), (896, 897, 1277, 1276), (1009, 1010, 1390, 1389), (739, 736, 1116, 1119), (870, 871, 1251, 1250), (1114, 1115, 1495, 1494), (983, 980, 1360, 1363), (975, 972, 1352, 1355), (844, 845, 1225, 1224), (1088, 1089, 1469, 1468), (949, 950, 1330, 1329), (818, 819, 1199, 1198), (1062, 1063, 1443, 1442), (792, 793, 1173, 1172), (923, 920, 1300, 1303), (1036, 1037, 1417, 1416), (766, 767, 1147, 1146), (897, 898, 1278, 1277), (1010, 1011, 1391, 1390), (740, 741, 1121, 1120), (871, 868, 1248, 1251), (1115, 1112, 1492, 1495), (984, 985, 1365, 1364), (976, 977, 1357, 1356), (845, 846, 1226, 1225), (1089, 1090, 1470, 1469), (950, 951, 1331, 1330), (819, 816, 1196, 1199), (1063, 1060, 1440, 1443), (793, 794, 1174, 1173), (924, 925, 1305, 1304), (1037, 1038, 1418, 1417), (767, 764, 1144, 1147), (898, 899, 1279, 1278), (1011, 1008, 1388, 1391), (741, 742, 1122, 1121), (872, 873, 1253, 1252), (985, 986, 1366, 1365), (977, 978, 1358, 1357), (846, 847, 1227, 1226), (1090, 1091, 1471, 1470), (951, 948, 1328, 1331), (820, 821, 1201, 1200), (1064, 1065, 1445, 1444), (794, 795, 1175, 1174), (925, 926, 1306, 1305), (1038, 1039, 1419, 1418), (768, 769, 1149, 1148), (899, 896, 1276, 1279), (1012, 1013, 1393, 1392), (742, 743, 1123, 1122), (873, 874, 1254, 1253), (986, 987, 1367, 1366), (978, 979, 1359, 1358), (847, 844, 1224, 1227), (1091, 1088, 1468, 1471), (952, 953, 1333, 1332), (821, 822, 1202, 1201), (1065, 1066, 1446, 1445), (795, 792, 1172, 1175), (926, 927, 1307, 1306), (1039, 1036, 1416, 1419), (769, 770, 1150, 1149), (900, 901, 1281, 1280), (1013, 1014, 1394, 1393), (743, 740, 1120, 1123), (874, 875, 1255, 1254), (987, 984, 1364, 1367), (848, 849, 1229, 1228), (1092, 1093, 1473, 1472), (953, 954, 1334, 1333), (822, 823, 1203, 1202), (1066, 1067, 1447, 1446), (796, 797, 1177, 1176), (927, 924, 1304, 1307), (1040, 1041, 1421, 1420), (770, 771, 1151, 1150), (901, 902, 1282, 1281), (1014, 1015, 1395, 1394), (875, 872, 1252, 1255), (744, 745, 1125, 1124), (988, 989, 1369, 1368), (849, 850, 1230, 1229), (1093, 1094, 1474, 1473), (954, 955, 1335, 1334), (823, 820, 1200, 1203), (1067, 1064, 1444, 1447), (928, 929, 1309, 1308), (797, 798, 1178, 1177), (1041, 1042, 1422, 1421), (902, 903, 1283, 1282), (771, 768, 1148, 1151), (1015, 1012, 1392, 1395), (876, 877, 1257, 1256), (745, 746, 1126, 1125), (989, 990, 1370, 1369), (850, 851, 1231, 1230), (1094, 1095, 1475, 1474), (955, 952, 1332, 1335), (824, 825, 1205, 1204), (1068, 1069, 1449, 1448), (929, 930, 1310, 1309), (798, 799, 1179, 1178), (1042, 1043, 1423, 1422), (903, 900, 1280, 1283), (772, 773, 1153, 1152), (1016, 1017, 1397, 1396), (877, 878, 1258, 1257), (746, 747, 1127, 1126), (990, 991, 1371, 1370), (851, 848, 1228, 1231), (1095, 1092, 1472, 1475), (956, 957, 1337, 1336), (825, 826, 1206, 1205), (1069, 1070, 1450, 1449), (930, 931, 1311, 1310), (799, 796, 1176, 1179), (1043, 1040, 1420, 1423), (904, 905, 1285, 1284), (773, 774, 1154, 1153), (1017, 1018, 1398, 1397), (747, 744, 1124, 1127), (878, 879, 1259, 1258), (991, 988, 1368, 1371), (852, 853, 1233, 1232), (1096, 1097, 1477, 1476), (957, 958, 1338, 1337), (826, 827, 1207, 1206), (1070, 1071, 1451, 1450), (800, 801, 1181, 1180), (931, 928, 1308, 1311), (1044, 1045, 1425, 1424), (774, 775, 1155, 1154), (905, 906, 1286, 1285), (1018, 1019, 1399, 1398), (748, 749, 1129, 1128), (879, 876, 1256, 1259), (992, 993, 1373, 1372), (853, 854, 1234, 1233), (1097, 1098, 1478, 1477), (958, 959, 1339, 1338), (827, 824, 1204, 1207), (1071, 1068, 1448, 1451), (801, 802, 1182, 1181), (932, 933, 1313, 1312), (1045, 1046, 1426, 1425), (775, 772, 1152, 1155), (906, 907, 1287, 1286), (1019, 1016, 1396, 1399), (749, 750, 1130, 1129), (880, 881, 1261, 1260), (993, 994, 1374, 1373), (854, 855, 1235, 1234), (1098, 1099, 1479, 1478), (959, 956, 1336, 1339), (828, 829, 1209, 1208), (1072, 1073, 1453, 1452), (802, 803, 1183, 1182), (933, 934, 1314, 1313), (1046, 1047, 1427, 1426), (776, 777, 1157, 1156), (907, 904, 1284, 1287), (1020, 1021, 1401, 1400), (750, 751, 1131, 1130), (881, 882, 1262, 1261), (994, 995, 1375, 1374), (855, 852, 1232, 1235), (1099, 1096, 1476, 1479), (960, 961, 1341, 1340), (829, 830, 1210, 1209), (1073, 1074, 1454, 1453), (803, 800, 1180, 1183), (934, 935, 1315, 1314), (1047, 1044, 1424, 1427), (777, 778, 1158, 1157), (908, 909, 1289, 1288), (1021, 1022, 1402, 1401), (751, 748, 1128, 1131), (882, 883, 1263, 1262), (995, 992, 1372, 1375), (856, 857, 1237, 1236), (1100, 1101, 1481, 1480), (961, 962, 1342, 1341), (830, 831, 1211, 1210), (1074, 1075, 1455, 1454), (804, 805, 1185, 1184), (935, 932, 1312, 1315), (1048, 1049, 1429, 1428), (778, 779, 1159, 1158), (909, 910, 1290, 1289), (1022, 1023, 1403, 1402), (752, 753, 1133, 1132), (883, 880, 1260, 1263), (996, 997, 1377, 1376), (857, 858, 1238, 1237), (1101, 1102, 1482, 1481), (962, 963, 1343, 1342), (831, 828, 1208, 1211), (1075, 1072, 1452, 1455), (805, 806, 1186, 1185), (936, 937, 1317, 1316), (1049, 1050, 1430, 1429), (779, 776, 1156, 1159), (910, 911, 1291, 1290), (1023, 1020, 1400, 1403), (753, 754, 1134, 1133), (884, 885, 1265, 1264), (997, 998, 1378, 1377), (858, 859, 1239, 1238), (1102, 1103, 1483, 1482), (963, 960, 1340, 1343), (832, 833, 1213, 1212), (1076, 1077, 1457, 1456), (806, 807, 1187, 1186), (937, 938, 1318, 1317), (1050, 1051, 1431, 1430), (780, 781, 1161, 1160), (911, 908, 1288, 1291), (1024, 1025, 1405, 1404), (754, 755, 1135, 1134), (885, 886, 1266, 1265), (998, 999, 1379, 1378), (859, 856, 1236, 1239), (1103, 1100, 1480, 1483), (964, 965, 1345, 1344), (833, 834, 1214, 1213)])
me_mesh.use_remesh_preserve_volume = False
me_mesh.use_remesh_preserve_attributes = False
me_mesh.use_mirror_vertex_groups = False
me_mesh.update()

# ---- curves / text
cu_curve_006 = bpy.data.curves.new('Curve.006', 'CURVE')
cu_curve_006.dimensions = '2D'
cu_curve_006.materials.append(mat_svgmat_007)
cu_curve_006.use_path_clamp = True
cu_curve_006.bevel_resolution = 0
cu_curve_006.fill_mode = 'BOTH'
cu_curve_004 = bpy.data.curves.new('Curve.004', 'CURVE')
cu_curve_004.dimensions = '2D'
_sp = cu_curve_004.splines.new('BEZIER'); _sp.bezier_points.add(2)
_sp.bezier_points.foreach_set('co', [0.09376, -0.124, 0.0, 0.098, -0.1218, 0.0, 0.09818, -0.1216, 0.0])
_sp.bezier_points.foreach_set('handle_left', [0.09524, -0.1232, 0.0, 0.09659, -0.1225, 0.0, 0.09812, -0.1217, 0.0])
_sp.bezier_points.foreach_set('handle_right', [0.09517, -0.1232, 0.0, 0.09806, -0.1217, 0.0, 0.09671, -0.1224, 0.0])
for _p, _l, _r in zip(_sp.bezier_points, ['VECTOR', 'VECTOR', 'VECTOR'], ['VECTOR', 'VECTOR', 'VECTOR']): _p.handle_left_type = _l; _p.handle_right_type = _r
_sp.use_cyclic_u = True
cu_curve_004.materials.append(mat_svgmat_005)
cu_curve_004.use_path_clamp = True
cu_curve_004.bevel_resolution = 0
cu_curve_004.fill_mode = 'BOTH'
cu_curve_003 = bpy.data.curves.new('Curve.003', 'CURVE')
cu_curve_003.dimensions = '2D'
_sp = cu_curve_003.splines.new('BEZIER'); _sp.bezier_points.add(2)
_sp.bezier_points.foreach_set('co', [0.08904, -0.1264, 0.0, 0.09357, -0.1241, 0.0, 0.09376, -0.124, 0.0])
_sp.bezier_points.foreach_set('handle_left', [0.09062, -0.1256, 0.0, 0.09206, -0.1249, 0.0, 0.0937, -0.124, 0.0])
_sp.bezier_points.foreach_set('handle_right', [0.09055, -0.1256, 0.0, 0.09364, -0.1241, 0.0, 0.09219, -0.1248, 0.0])
for _p, _l, _r in zip(_sp.bezier_points, ['VECTOR', 'VECTOR', 'VECTOR'], ['VECTOR', 'VECTOR', 'VECTOR']): _p.handle_left_type = _l; _p.handle_right_type = _r
_sp.use_cyclic_u = True
cu_curve_003.materials.append(mat_svgmat_004)
cu_curve_003.use_path_clamp = True
cu_curve_003.bevel_resolution = 0
cu_curve_003.fill_mode = 'BOTH'
cu_curve_002 = bpy.data.curves.new('Curve.002', 'CURVE')
cu_curve_002.dimensions = '2D'
_sp = cu_curve_002.splines.new('BEZIER'); _sp.bezier_points.add(2)
_sp.bezier_points.foreach_set('co', [0.09818, -0.1216, 0.0, 0.098, -0.1218, 0.0, 0.1018, -0.12, 0.0])
_sp.bezier_points.foreach_set('handle_left', [0.09938, -0.1211, 0.0, 0.09806, -0.1217, 0.0, 0.1005, -0.1206, 0.0])
_sp.bezier_points.foreach_set('handle_right', [0.09812, -0.1217, 0.0, 0.09926, -0.1212, 0.0, 0.1006, -0.1205, 0.0])
for _p, _l, _r in zip(_sp.bezier_points, ['VECTOR', 'VECTOR', 'VECTOR'], ['VECTOR', 'VECTOR', 'VECTOR']): _p.handle_left_type = _l; _p.handle_right_type = _r
_sp.use_cyclic_u = True
cu_curve_002.materials.append(mat_svgmat_003)
cu_curve_002.use_path_clamp = True
cu_curve_002.bevel_resolution = 0
cu_curve_002.fill_mode = 'BOTH'
cu_curve_001 = bpy.data.curves.new('Curve.001', 'CURVE')
cu_curve_001.dimensions = '2D'
_sp = cu_curve_001.splines.new('BEZIER'); _sp.bezier_points.add(2)
_sp.bezier_points.foreach_set('co', [0.09376, -0.124, 0.0, 0.09357, -0.1241, 0.0, 0.098, -0.1218, 0.0])
_sp.bezier_points.foreach_set('handle_left', [0.09517, -0.1232, 0.0, 0.09364, -0.1241, 0.0, 0.09652, -0.1226, 0.0])
_sp.bezier_points.foreach_set('handle_right', [0.0937, -0.124, 0.0, 0.09505, -0.1234, 0.0, 0.09659, -0.1225, 0.0])
for _p, _l, _r in zip(_sp.bezier_points, ['VECTOR', 'VECTOR', 'VECTOR'], ['VECTOR', 'VECTOR', 'VECTOR']): _p.handle_left_type = _l; _p.handle_right_type = _r
_sp.use_cyclic_u = True
cu_curve_001.materials.append(mat_svgmat_002)
cu_curve_001.use_path_clamp = True
cu_curve_001.bevel_resolution = 0
cu_curve_001.fill_mode = 'BOTH'
cu_curve = bpy.data.curves.new('Curve', 'CURVE')
cu_curve.dimensions = '2D'
_sp = cu_curve.splines.new('BEZIER'); _sp.bezier_points.add(2)
_sp.bezier_points.foreach_set('co', [0.08904, -0.1264, 0.0, 0.08884, -0.1265, 0.0, 0.09357, -0.1241, 0.0])
_sp.bezier_points.foreach_set('handle_left', [0.09055, -0.1256, 0.0, 0.08891, -0.1265, 0.0, 0.092, -0.1249, 0.0])
_sp.bezier_points.foreach_set('handle_right', [0.08898, -0.1264, 0.0, 0.09042, -0.1257, 0.0, 0.09206, -0.1249, 0.0])
for _p, _l, _r in zip(_sp.bezier_points, ['VECTOR', 'VECTOR', 'VECTOR'], ['VECTOR', 'VECTOR', 'VECTOR']): _p.handle_left_type = _l; _p.handle_right_type = _r
_sp.use_cyclic_u = True
cu_curve.materials.append(mat_svgmat_001)
cu_curve.use_path_clamp = True
cu_curve.bevel_resolution = 0
cu_curve.fill_mode = 'BOTH'

# ---- objects
ob_curve_008 = bpy.data.objects.new('Curve.008', me_mesh)
ob_curve_006 = bpy.data.objects.new('Curve.006', cu_curve_006)
ob_curve_004 = bpy.data.objects.new('Curve.004', cu_curve_004)
ob_curve_003 = bpy.data.objects.new('Curve.003', cu_curve_003)
ob_curve_002 = bpy.data.objects.new('Curve.002', cu_curve_002)
ob_curve_001 = bpy.data.objects.new('Curve.001', cu_curve_001)
ob_curve = bpy.data.objects.new('Curve', cu_curve)

# ---- transforms, parenting, visibility, modifiers, constraints
ob_curve_008.location = (-0.5304, 0.4885, 0.0)
ob_curve_008.scale = (5.0, 5.0, 1.0)
ob_curve_008.lineart.crease_threshold = 0.0
ob_curve_006.location = (0.0, 0.0, 0.0)
ob_curve_006.lineart.crease_threshold = 0.0
ob_curve_004.location = (0.0, 0.0, 0.0)
ob_curve_004.lineart.crease_threshold = 0.0
ob_curve_003.location = (0.0, 0.0, 0.0)
ob_curve_003.lineart.crease_threshold = 0.0
ob_curve_002.location = (0.0, 0.0, 0.0)
ob_curve_002.lineart.crease_threshold = 0.0
ob_curve_001.location = (0.0, 0.0, 0.0)
ob_curve_001.lineart.crease_threshold = 0.0
ob_curve.location = (0.0, 0.0, 0.0)
ob_curve.lineart.crease_threshold = 0.0

# ---- collection membership
col_collection_1.objects.link(ob_curve_008)
col_collection_1.objects.link(ob_curve_006)
col_collection_1.objects.link(ob_curve_004)
col_collection_1.objects.link(ob_curve_003)
col_collection_1.objects.link(ob_curve_002)
col_collection_1.objects.link(ob_curve_001)
col_collection_1.objects.link(ob_curve)

# ---- scene / render settings (as saved in the file)
scene.frame_start = 1; scene.frame_end = 250; scene.frame_set(1)
scene.render.engine = 'BLENDER_EEVEE_NEXT'
scene.render.resolution_percentage = 50
scene.render.dither_intensity = 0.0
scene.cycles.use_denoising = False
scene.cycles.samples = 10
scene.cycles.sampling_pattern = 'TABULATED_SOBOL'
scene.cycles.light_sampling_threshold = 0.0
scene.cycles.use_adaptive_sampling = False
scene.cycles.use_light_tree = False
scene.cycles.blur_glossy = 0.0
scene.cycles.volume_bounces = 1
scene.cycles.pixel_filter_type = 'GAUSSIAN'
scene.cycles.sample_clamp_indirect = 0.0
scene.view_settings.view_transform = 'Standard'
bpy.context.view_layer.update()

# ---- added for rendering (the .blend has no active camera and no usable light): camera, sun
cam_auto = bpy.data.cameras.new('AutoCamera')
cam_auto.lens = 50.0
cam_auto.sensor_width = 36.0
cam_auto.clip_end = 1000.0
ob_auto_camera = bpy.data.objects.new('AutoCamera', cam_auto)
scene.collection.objects.link(ob_auto_camera)
ob_auto_camera.location = (3.3108, -3.98185, 2.57239)
ob_auto_camera.rotation_euler = (1.09748, -7.21219e-08, 0.694738)
scene.camera = ob_auto_camera
light_auto_sun = bpy.data.lights.new('AutoSun', 'SUN')
light_auto_sun.energy = 3.0
light_auto_sun.angle = 0.0523599
ob_auto_sun = bpy.data.objects.new('AutoSun', light_auto_sun)
scene.collection.objects.link(ob_auto_sun)
ob_auto_sun.rotation_euler = (0.872665, 0.174533, 0.523599)
bpy.context.view_layer.update()
